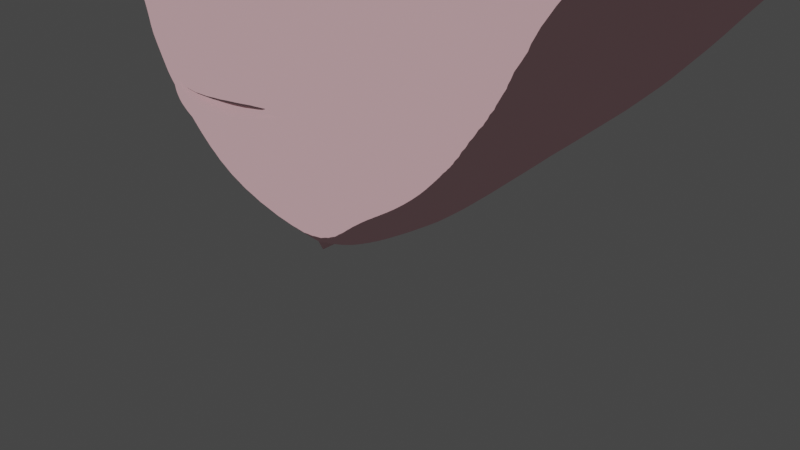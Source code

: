 # Source: charactermodel.blend  (saved by Blender 2.80.47; exported with 4.5.12 LTS)
import bpy
from mathutils import Matrix  # noqa: F401  (used for matrix-valued properties, if any)

bpy.ops.wm.read_factory_settings(use_empty=True)
scene = bpy.context.scene
scene.name = 'Scene'

# ---- collections
col_collection = bpy.data.collections.new('Collection'); scene.collection.children.link(col_collection)

# ---- materials (node trees are filled in below, after node groups)
mat_material_002 = bpy.data.materials.new('Material.002')
mat_material_002.roughness = 0.25
mat_material_003 = bpy.data.materials.new('Material.003')
mat_material_003.roughness = 0.25
mat_material_004 = bpy.data.materials.new('Material.004')
mat_material_004.roughness = 0.25

# ---- material node trees
mat_material_002.use_nodes = True; mat_material_002.node_tree.nodes.clear()
_N = mat_material_002.node_tree.nodes; _L = mat_material_002.node_tree.links
n0 = _N.new('ShaderNodeOutputMaterial'); n0.name = 'Material Output'; n0.location = (300, 300)
n1 = _N.new('ShaderNodeBsdfToon'); n1.name = 'Toon BSDF'; n1.location = (10, 300)
n1.inputs[0].default_value = (1.0, 0.6234, 0.6684, 1.0)
n1.inputs[1].default_value = 0.6083
_L.new(n1.outputs[0], n0.inputs[0])
n0.is_active_output = True
mat_material_003.use_nodes = True; mat_material_003.node_tree.nodes.clear()
_N = mat_material_003.node_tree.nodes; _L = mat_material_003.node_tree.links
n0 = _N.new('ShaderNodeOutputMaterial'); n0.name = 'Material Output'; n0.location = (300, 300)
n1 = _N.new('ShaderNodeBsdfToon'); n1.name = 'Toon BSDF'; n1.location = (10, 300)
n1.inputs[0].default_value = (1.0, 1.0, 1.0, 1.0)
_L.new(n1.outputs[0], n0.inputs[0])
n0.is_active_output = True
mat_material_004.use_nodes = True; mat_material_004.node_tree.nodes.clear()
_N = mat_material_004.node_tree.nodes; _L = mat_material_004.node_tree.links
n0 = _N.new('ShaderNodeOutputMaterial'); n0.name = 'Material Output'; n0.location = (300, 300)
n1 = _N.new('ShaderNodeBsdfToon'); n1.name = 'Toon BSDF'; n1.location = (10, 300)
n1.inputs[1].default_value = 1.0
n2 = _N.new('ShaderNodeAttribute'); n2.name = 'Attribute'; n2.location = (-180, 280)
n2.attribute_name = 'Col'
_L.new(n1.outputs[0], n0.inputs[0])
_L.new(n2.outputs[0], n1.inputs[0])
n0.is_active_output = True

# ---- world
world_world = bpy.data.worlds.new('World'); scene.world = world_world
world_world.use_nodes = True; world_world.node_tree.nodes.clear()
_N = world_world.node_tree.nodes; _L = world_world.node_tree.links
n0 = _N.new('ShaderNodeOutputWorld'); n0.name = 'World Output'; n0.location = (300, 300)
n1 = _N.new('ShaderNodeBackground'); n1.name = 'Background'; n1.location = (10, 300)
n1.inputs[0].default_value = (0.05088, 0.05088, 0.05088, 1.0)
_L.new(n1.outputs[0], n0.inputs[0])
n0.is_active_output = True
world_world.color = (0.05088, 0.05088, 0.05088)
world_world.use_sun_shadow = False
world_world.sun_shadow_jitter_overblur = 0.0

# ---- cameras
cam_camera = bpy.data.cameras.new('Camera')
cam_camera.clip_end = 100.0
cam_camera.ortho_scale = 7.314
cam_camera.dof.focus_distance = 0.0

# ---- lights
light_light = bpy.data.lights.new('Light', 'SUN')
light_light.transmission_factor = 0.0
light_light.cutoff_distance = 30.0
light_light.angle = 0.0
light_light.energy = 1.0
light_light.shadow_buffer_clip_start = 1.001
light_light.shadow_cascade_max_distance = 1000.0

# ---- meshes
me_cube = bpy.data.meshes.new('Cube')
me_cube.from_pydata([(-0.5493, -1.0, 0.196), (0.0, -1.001, 0.009563), (-1.549, -0.9913, 0.7729), (-2.261, -0.8977, 1.689), (-2.618, -0.9187, 2.167), (-3.015, -0.7225, 2.937), (-3.212, -0.6368, 4.983), (-2.924, -0.8995, 4.821), (-2.519, -1.098, 4.753), (-2.098, -1.295, 4.784), (-1.745, -1.3, 4.908), (-1.431, -1.272, 5.204), (-1.216, -1.209, 5.599), (-1.49, -1.373, 5.762), (-2.137, -1.405, 5.979), (-2.938, -1.107, 5.979), (-3.575, -0.5629, 5.845), (-3.644, -0.4186, 5.701), (-3.608, -0.249, 5.458), (-3.513, -0.4013, 5.265), (-0.5854, -2.039, 1.832), (0.0, -2.103, 1.818), (0.0, -2.922, 3.07), (-0.1826, -2.946, 3.281), (-0.1341, -2.896, 3.094), (-0.8859, -1.768, 7.48), (-1.745, -1.55, 6.787), (-0.4187, -1.736, 6.38), (-0.7909, -1.681, 6.249), (0.0, -3.039, 3.339), (0.0, -1.925, 4.693), (0.0, -1.747, 5.571), (0.0, -1.76, 6.424), (-3.741, -0.5403, 4.513), (-3.13, -0.9816, 4.082), (-2.503, -1.224, 4.004), (-1.893, -1.451, 4.128), (-1.335, -1.612, 4.403), (-0.8511, -1.563, 5.035), (-0.7478, -1.427, 5.617), (-1.041, -1.636, 6.084), (-1.936, -1.512, 6.426), (-2.975, -1.125, 6.409), (-3.811, -0.3891, 6.328), (-3.972, -0.1588, 5.817), (-3.976, 0.09467, 5.474), (-3.903, -0.2241, 4.989), (-0.9912, -1.261, 5.625), (-1.261, -1.479, 5.92), (-2.051, -1.518, 6.187), (-3.418, -0.5608, 4.835), (-3.059, -0.9073, 4.575), (-2.966, -1.147, 6.197), (-2.551, -1.155, 4.474), (-3.703, -0.4686, 6.023), (-2.016, -1.401, 4.519), (-3.853, -0.2887, 5.759), (-1.594, -1.403, 4.72), (-3.846, -0.07715, 5.466), (-1.165, -1.353, 5.136), (-3.67, -0.3249, 5.125), (-3.212, -0.3014, 4.983), (-2.924, -0.5641, 4.821), (-2.519, -0.7625, 4.753), (-2.098, -0.9591, 4.784), (-1.745, -0.9644, 4.908), (-1.431, -0.9363, 5.204), (-1.216, -0.8731, 5.599), (-1.49, -1.038, 5.762), (-2.137, -1.069, 5.979), (-2.938, -0.7716, 5.979), (-3.575, -0.2275, 5.845), (-3.644, -0.08318, 5.701), (-3.608, 0.08649, 5.458), (-3.513, -0.06587, 5.265), (-3.32, -0.09941, 4.919), (-2.983, -0.4159, 4.729), (-2.51, -0.6454, 4.649), (-2.017, -0.875, 4.686), (-1.604, -0.875, 4.831), (-1.237, -0.8422, 5.178), (-0.9847, -0.7682, 5.639), (-1.306, -0.9606, 5.83), (-2.062, -0.9977, 6.084), (-3.0, -0.6495, 6.084), (-3.744, -0.01292, 5.927), (-3.826, 0.1559, 5.759), (-3.783, 0.3543, 5.475), (-3.672, 0.1761, 5.249), (0.0, -1.249, 0.2464), (0.0, -1.741, 1.044), (0.0, -2.215, 1.635), (-2.344, -1.514, 3.382), (0.0, -2.417, 1.894), (0.0, -2.43, 2.139), (0.0, -2.496, 2.613), (0.0, -2.732, 2.935), (-0.5748, -1.676, 4.926), (-0.4945, -1.573, 5.613), (-1.045, -1.905, 3.941), (-0.1615, -2.779, 3.481), (0.0, -2.894, 3.528), (0.0, -2.342, 4.188), (-2.1, -1.641, 2.934), (-1.768, -1.726, 2.504), (-1.463, -1.775, 2.207), (-1.089, -1.819, 1.939), (-1.737, -1.658, 3.657), (-1.529, -1.794, 3.158), (-1.224, -1.906, 2.765), (-0.8001, -2.073, 2.35), (-0.5587, -2.159, 1.91), (-0.8201, -2.18, 3.496), (-0.8004, -2.232, 2.989), (-0.3142, -2.661, 3.37), (-0.3605, -2.695, 3.19), (-0.289, -2.676, 3.014), (-0.5599, -2.275, 2.735), (-1.3, -1.82, 2.062), (-0.6573, -2.126, 2.131), (0.0, -2.46, 2.334), (-0.9472, -1.864, 1.85), (-0.5669, -2.116, 1.654), (-1.03, -1.838, 1.733), (0.0, -2.034, 1.428), (-0.6187, -2.035, 1.495), (-1.119, -1.782, 1.565), (-1.486, -1.628, 1.858), (-1.639, -1.638, 1.947), (-1.543, -1.611, 1.782), (-1.814, -1.495, 1.656), (-1.485, -1.652, 1.626), (-1.687, -1.473, 1.459), (-0.6552, -1.699, 1.114), (-1.075, -1.647, 1.231), (-1.184, -1.724, 1.848), (-1.319, -1.559, 1.269), (-1.316, -1.692, 1.583), (-1.253, -1.701, 1.758), (-1.811, -1.576, 2.037), (-1.966, -1.363, 1.609), (-1.82, -1.361, 1.345), (-1.446, -1.387, 1.024), (-1.115, -1.469, 0.8537), (-0.6862, -1.571, 0.729), (0.0, -1.478, 0.5828), (-0.6642, -1.322, 0.3955), (-1.049, -1.0, 0.4801), (-1.068, -1.235, 0.6538), (-1.42, -1.204, 0.8895), (-1.855, -1.185, 1.235), (-1.875, -0.9653, 1.164), (-2.213, -1.201, 1.669), (-2.034, -1.432, 2.182), (-2.783, -1.061, 3.101), (-2.484, -1.21, 2.611), (0.0, -2.215, 1.784), (-0.9789, -1.845, 1.813), (-0.5834, -2.087, 1.802), (-1.744, -1.567, 1.836), (-1.517, -1.619, 1.817), (-1.216, -1.713, 1.807), (-1.911, -1.493, 1.84), (-2.147, -1.314, 1.91), (0.0, -0.494, 0.1057), (0.0, 0.2716, 0.3693), (0.0, 1.514, 0.8732), (0.0, 2.331, 1.409), (0.0, 2.331, 1.409), (0.0, 2.817, 2.053), (0.0, 3.412, 2.981), (0.0, 3.804, 2.72), (0.0, 4.409, 2.916), (0.0, 5.062, 3.389), (0.0, 5.633, 4.255), (0.0, 5.552, 5.333), (0.0, 5.062, 5.888), (0.0, 4.229, 5.904), (0.0, 3.804, 5.431), (0.0, 6.581, 3.161), (0.0, 6.14, 2.556), (0.0, 5.895, 1.772), (0.0, 6.074, 0.3843), (0.0, 6.483, -0.8895), (0.0, 7.234, 3.863), (0.0, 7.903, 4.973), (0.0, 8.295, 6.312), (0.0, 8.377, 7.75), (0.0, 8.001, 9.35), (0.0, 7.283, 10.38), (0.0, 6.189, 11.21), (0.0, 4.915, 11.7), (0.0, 3.51, 11.93), (0.0, 1.926, 11.78), (0.0, 0.4565, 11.28), (0.0, -0.605, 10.57), (0.0, -1.587, 9.177), (0.0, -1.948, 7.735), (0.0, -2.6, 2.807), (-0.3114, -1.779, 4.822), (-0.2819, -1.669, 5.603), (-0.4908, -2.482, 3.396), (-0.5021, -2.505, 3.127), (-0.1092, -2.302, 4.16), (-0.36, -2.505, 2.95), (-2.837, -1.145, 7.069), (-2.428, -1.233, 8.087), (-2.933, -0.3115, 8.596), (-3.499, -0.4909, 7.193), (-0.1703, -2.671, 3.646), (0.0, -2.75, 3.702), (-0.1343, -2.497, 3.876), (0.0, -2.555, 3.914), (-0.5493, -0.006541, 0.4001), (0.0, -0.007656, 0.2137), (-1.549, 0.002159, 0.9771), (-2.529, 0.06823, 1.751), (-2.881, 0.1502, 2.188), (-3.35, 0.2782, 2.946), (-3.767, 0.4026, 4.118), (-3.923, 0.4659, 6.648), (-4.061, 0.6648, 5.986), (-4.051, 0.6814, 5.476), (-3.886, 0.5566, 4.874), (-1.049, -0.006548, 0.6843), (-2.039, 0.02816, 1.368), (-3.356, 0.682, 8.8), (-3.684, 0.4803, 7.676), (-0.5677, 1.041, 0.7931), (0.0, 1.04, 0.6628), (-1.582, 1.047, 1.3), (-2.491, 1.096, 1.972), (-2.913, 1.175, 2.45), (-3.379, 1.284, 3.143), (-3.656, 1.38, 3.948), (-3.852, 1.405, 7.351), (-4.04, 1.464, 6.346), (-4.001, 1.489, 5.49), (-3.893, 1.455, 4.741), (-1.099, 1.041, 1.036), (-2.052, 1.066, 1.638), (-3.356, 1.372, 9.095), (-3.617, 1.368, 8.268), (-0.5493, 1.953, 1.271), (0.0, 1.952, 1.085), (-1.549, 1.962, 1.848), (-2.529, 2.028, 2.622), (-3.136, 2.164, 3.323), (-1.049, 1.953, 1.555), (-2.039, 1.988, 2.239), (-0.5493, 2.47, 1.639), (0.0, 2.469, 1.452), (-1.549, 2.479, 2.215), (-2.529, 2.545, 2.99), (-3.136, 2.681, 3.69), (-1.049, 2.47, 1.923), (-2.039, 2.505, 2.607)], [(1, 164), (164, 165), (165, 166), (166, 167), (167, 168), (168, 169), (169, 170), (170, 171), (171, 172), (172, 173), (173, 174), (174, 175), (175, 176), (176, 177), (177, 178), (179, 180), (180, 181), (181, 182), (182, 183), (184, 179), (185, 184), (186, 185), (187, 186), (188, 187), (189, 188), (190, 189), (191, 190), (192, 191), (193, 192), (194, 193), (195, 194), (196, 195), (197, 196)], [(48, 47, 39, 40), (49, 48, 40, 41), (51, 50, 33, 34), (52, 49, 41, 42), (53, 51, 34, 35), (54, 52, 42, 43), (55, 53, 35, 36), (56, 54, 43, 44), (57, 55, 36, 37), (58, 56, 44, 45), (59, 57, 37, 38), (60, 58, 45, 46), (47, 59, 38, 39), (50, 60, 46, 33), (6, 19, 60, 50), (12, 11, 59, 47), (19, 18, 58, 60), (11, 10, 57, 59), (18, 17, 56, 58), (10, 9, 55, 57), (17, 16, 54, 56), (9, 8, 53, 55), (16, 15, 52, 54), (8, 7, 51, 53), (15, 14, 49, 52), (7, 6, 50, 51), (14, 13, 48, 49), (13, 12, 47, 48), (12, 13, 68, 67), (13, 14, 69, 68), (6, 7, 62, 61), (14, 15, 70, 69), (7, 8, 63, 62), (15, 16, 71, 70), (8, 9, 64, 63), (16, 17, 72, 71), (9, 10, 65, 64), (17, 18, 73, 72), (10, 11, 66, 65), (18, 19, 74, 73), (11, 12, 67, 66), (19, 6, 61, 74), (64, 65, 79, 78), (72, 73, 87, 86), (65, 66, 80, 79), (73, 74, 88, 87), (66, 67, 81, 80), (74, 61, 75, 88), (67, 68, 82, 81), (68, 69, 83, 82), (61, 62, 76, 75), (69, 70, 84, 83), (62, 63, 77, 76), (70, 71, 85, 84), (63, 64, 78, 77), (71, 72, 86, 85), (97, 98, 39, 38), (199, 200, 98, 97), (29, 101, 100, 23), (24, 22, 29, 23), (102, 30, 199, 203), (27, 200, 31, 32), (199, 97, 99, 203), (36, 35, 92, 107), (103, 108, 107, 92), (103, 104, 109, 108), (105, 110, 109, 104), (118, 119, 110, 105), (37, 99, 97, 38), (37, 36, 107, 99), (113, 112, 108, 109), (202, 201, 112, 113), (23, 100, 114, 115), (24, 23, 115, 116), (24, 116, 96, 22), (202, 204, 116, 115), (198, 96, 116, 204), (110, 117, 113, 109), (106, 111, 119, 118), (93, 94, 119, 111), (95, 117, 110, 120), (110, 119, 94, 120), (20, 21, 93, 111), (121, 20, 111, 106), (158, 157, 123, 122), (158, 122, 91, 156), (122, 123, 126, 125), (91, 122, 125, 124), (106, 118, 128, 127), (160, 159, 130, 129), (129, 130, 132, 131), (137, 136, 134, 126), (133, 125, 126, 134), (90, 124, 125, 133), (138, 129, 131, 137), (121, 106, 127, 135), (123, 138, 137, 126), (131, 132, 136, 137), (157, 121, 135, 161), (160, 161, 135, 127), (139, 128, 118, 105), (159, 128, 139, 162), (132, 130, 140, 141), (136, 132, 141, 142), (134, 136, 142, 143), (133, 134, 143, 144), (145, 90, 133, 144), (146, 89, 145, 144), (1, 89, 146, 0), (148, 147, 0, 146), (143, 148, 146, 144), (149, 2, 147, 148), (142, 149, 148, 143), (150, 149, 142, 141), (151, 2, 149, 150), (152, 150, 141, 140), (3, 151, 150, 152), (104, 153, 139, 105), (104, 103, 155, 153), (103, 92, 154, 155), (34, 154, 92, 35), (130, 159, 162, 140), (129, 138, 161, 160), (123, 157, 161, 138), (127, 128, 159, 160), (20, 158, 156, 21), (20, 121, 157, 158), (34, 33, 5, 154), (152, 140, 162, 163), (163, 162, 139, 153), (4, 3, 152, 163), (4, 163, 153, 155), (155, 154, 5, 4), (95, 198, 204, 117), (113, 117, 204, 202), (115, 114, 201, 202), (98, 200, 27, 28), (197, 25, 27, 32), (98, 28, 40, 39), (203, 99, 112, 211), (26, 28, 27, 25), (41, 40, 28, 26), (205, 42, 41, 26), (25, 206, 205, 26), (212, 102, 203, 211), (200, 199, 30, 31), (208, 205, 206, 207), (43, 42, 205, 208), (209, 201, 114, 100), (101, 210, 209, 100), (112, 201, 209, 211), (210, 212, 211, 209), (108, 112, 99, 107), (44, 43, 220, 221), (147, 2, 215, 224), (45, 44, 221, 222), (1, 0, 213, 214), (151, 3, 216, 225), (46, 45, 222, 223), (0, 147, 224, 213), (33, 46, 223, 219), (208, 207, 226, 227), (2, 151, 225, 215), (43, 208, 227, 220), (3, 4, 217, 216), (5, 33, 219, 218), (4, 5, 218, 217), (224, 215, 230, 239), (213, 224, 239, 228), (225, 216, 231, 240), (215, 225, 240, 230), (218, 219, 234, 233), (216, 217, 232, 231), (217, 218, 233, 232), (221, 220, 235, 236), (227, 226, 241, 242), (222, 221, 236, 237), (220, 227, 242, 235), (223, 222, 237, 238), (219, 223, 238, 234), (214, 213, 228, 229), (228, 239, 248, 243), (240, 231, 246, 249), (230, 240, 249, 245), (231, 232, 247, 246), (229, 228, 243, 244), (239, 230, 245, 248), (249, 246, 253, 256), (245, 249, 256, 252), (246, 247, 254, 253), (244, 243, 250, 251), (248, 245, 252, 255), (243, 248, 255, 250)])
me_cube.polygons.foreach_set('use_smooth', [True] * 193)
_uv = me_cube.uv_layers.new(name='UVMap')
_uv.uv.foreach_set('vector', [0.0, 0.0, 0.0, 0.0, 0.0, 0.0, 0.0, 0.0, 0.0, 0.0, 0.0, 0.0, 0.0, 0.0, 0.0, 0.0, 0.0, 0.0, 0.0, 0.0, 0.0, 0.0, 0.0, 0.0, 0.0, 0.0, 0.0, 0.0, 0.0, 0.0, 0.0, 0.0, 0.0, 0.0, 0.0, 0.0, 0.0, 0.0, 0.0, 0.0, 0.0, 0.0, 0.0, 0.0, 0.0, 0.0, 0.0, 0.0, 0.0, 0.0, 0.0, 0.0, 0.0, 0.0, 0.0, 0.0, 0.0, 0.0, 0.0, 0.0, 0.0, 0.0, 0.0, 0.0, 0.0, 0.0, 0.0, 0.0, 0.0, 0.0, 0.0, 0.0, 0.0, 0.0, 0.0, 0.0, 0.0, 0.0, 0.0, 0.0, 0.0, 0.0, 0.0, 0.0, 0.0, 0.0, 0.0, 0.0, 0.0, 0.0, 0.0, 0.0, 0.0, 0.0, 0.0, 0.0, 0.0, 0.0, 0.0, 0.0, 0.0, 0.0, 0.0, 0.0, 0.0, 0.0, 0.0, 0.0, 0.0, 0.0, 0.0, 0.0, 0.0, 0.0, 0.0, 0.0, 0.0, 0.0, 0.0, 0.0, 0.0, 0.0, 0.0, 0.0, 0.0, 0.0, 0.0, 0.0, 0.0, 0.0, 0.0, 0.0, 0.0, 0.0, 0.0, 0.0, 0.0, 0.0, 0.0, 0.0, 0.0, 0.0, 0.0, 0.0, 0.0, 0.0, 0.0, 0.0, 0.0, 0.0, 0.0, 0.0, 0.0, 0.0, 0.0, 0.0, 0.0, 0.0, 0.0, 0.0, 0.0, 0.0, 0.0, 0.0, 0.0, 0.0, 0.0, 0.0, 0.0, 0.0, 0.0, 0.0, 0.0, 0.0, 0.0, 0.0, 0.0, 0.0, 0.0, 0.0, 0.0, 0.0, 0.0, 0.0, 0.0, 0.0, 0.0, 0.0, 0.0, 0.0, 0.0, 0.0, 0.0, 0.0, 0.0, 0.0, 0.0, 0.0, 0.0, 0.0, 0.0, 0.0, 0.0, 0.0, 0.0, 0.0, 0.0, 0.0, 0.0, 0.0, 0.0, 0.0, 0.0, 0.0, 0.0, 0.0, 0.0, 0.0, 0.0, 0.0, 0.0, 0.0, 0.0, 0.0, 0.0, 0.0, 0.0, 0.0, 0.0, 0.0, 0.0, 0.0, 0.0, 0.0, 0.0, 0.0, 0.0, 0.0, 0.0, 0.0, 0.0, 0.0, 0.0, 0.0, 0.0, 0.0, 0.0, 0.0, 0.0, 0.0, 0.0, 0.0, 0.0, 0.0, 0.0, 0.0, 0.0, 0.0, 0.0, 0.0, 0.0, 0.0, 0.0, 0.0, 0.0, 0.0, 0.0, 0.0, 0.0, 0.0, 0.0, 0.0, 0.0, 0.0, 0.0, 0.0, 0.0, 0.0, 0.0, 0.0, 0.0, 0.0, 0.0, 0.0, 0.0, 0.0, 0.0, 0.0, 0.0, 0.0, 0.0, 0.0, 0.0, 0.0, 0.0, 0.0, 0.0, 0.0, 0.0, 0.0, 0.0, 0.0, 0.0, 0.0, 0.0, 0.0, 0.0, 0.0, 0.0, 0.0, 0.0, 0.0, 0.0, 0.0, 0.0, 0.0, 0.0, 0.0, 0.0, 0.0, 0.0, 0.0, 0.0, 0.0, 0.0, 0.0, 0.0, 0.0, 0.0, 0.0, 0.0, 0.0, 0.0, 0.0, 0.0, 0.0, 0.0, 0.0, 0.0, 0.0, 0.0, 0.0, 0.0, 0.0, 0.0, 0.0, 0.0, 0.0, 0.0, 0.0, 0.0, 0.0, 0.0, 0.0, 0.0, 0.0, 0.0, 0.0, 0.0, 0.0, 0.0, 0.0, 0.0, 0.0, 0.0, 0.0, 0.0, 0.0, 0.0, 0.0, 0.0, 0.0, 0.0, 0.0, 0.0, 0.0, 0.0, 0.0, 0.0, 0.0, 0.0, 0.0, 0.0, 0.0, 0.0, 0.0, 0.0, 0.0, 0.0, 0.0, 0.0, 0.0, 0.0, 0.0, 0.0, 0.0, 0.0, 0.0, 0.0, 0.0, 0.0, 0.0, 0.0, 0.0, 0.0, 0.0, 0.0, 0.0, 0.0, 0.0, 0.0, 0.0, 0.0, 0.0, 0.0, 0.0, 0.0, 0.0, 0.0, 0.0, 0.0, 0.0, 0.0, 0.0, 0.0, 0.0, 0.0, 0.0, 0.0, 0.0, 0.0, 0.0, 0.0, 0.0, 0.0, 0.0, 0.0, 0.0, 0.0, 0.0, 0.0, 0.0, 0.0, 0.0, 0.0, 0.0, 0.0, 0.0, 0.0, 0.0, 0.0, 0.0, 0.0, 0.0, 0.0, 0.0, 0.0, 0.0, 0.0, 0.0, 0.0, 0.0, 0.0, 0.0, 0.0, 0.0, 0.0, 0.0, 0.0, 0.0, 0.0, 0.0, 0.0, 0.0, 0.0, 0.0, 0.0, 0.0, 0.0, 0.0, 0.0, 0.0, 0.0, 0.0, 0.0, 0.0, 0.0, 0.0, 0.0, 0.0, 0.0, 0.0, 0.0, 0.0, 0.0, 0.0, 0.0, 0.0, 0.0, 0.0, 0.0, 0.0, 0.0, 0.0, 0.0, 0.0, 0.0, 0.0, 0.0, 0.0, 0.0, 0.0, 0.0, 0.0, 0.0, 0.0, 0.0, 0.0, 0.0, 0.0, 0.0, 0.0, 0.0, 0.0, 0.0, 0.0, 0.0, 0.0, 0.0, 0.0, 0.0, 0.0, 0.0, 0.0, 0.0, 0.0, 0.0, 0.0, 0.0, 0.0, 0.0, 0.0, 0.0, 0.0, 0.0, 0.0, 0.0, 0.0, 0.0, 0.0, 0.0, 0.0, 0.0, 0.0, 0.0, 0.0, 0.0, 0.0, 0.0, 0.0, 0.0, 0.0, 0.0, 0.0, 0.0, 0.0, 0.0, 0.0, 0.0, 0.0, 0.0, 0.0, 0.0, 0.0, 0.0, 0.0, 0.0, 0.0, 0.0, 0.0, 0.0, 0.0, 0.0, 0.0, 0.0, 0.0, 0.0, 0.0, 0.0, 0.0, 0.0, 0.0, 0.0, 0.0, 0.0, 0.0, 0.0, 0.0, 0.0, 0.0, 0.0, 0.0, 0.0, 0.0, 0.0, 0.0, 0.0, 0.0, 0.0, 0.0, 0.0, 0.0, 0.0, 0.0, 0.0, 0.0, 0.0, 0.0, 0.0, 0.0, 0.0, 0.0, 0.0, 0.0, 0.0, 0.0, 0.0, 0.0, 0.0, 0.0, 0.0, 0.0, 0.0, 0.0, 0.0, 0.0, 0.0, 0.0, 0.0, 0.0, 0.0, 0.0, 0.0, 0.0, 0.0, 0.0, 0.0, 0.0, 0.0, 0.0, 0.0, 0.0, 0.0, 0.0, 0.0, 0.0, 0.0, 0.0, 0.0, 0.0, 0.0, 0.0, 0.0, 0.0, 0.0, 0.0, 0.0, 0.0, 0.0, 0.0, 0.0, 0.0, 0.0, 0.0, 0.0, 0.0, 0.0, 0.0, 0.0, 0.0, 0.0, 0.0, 0.0, 0.0, 0.0, 0.0, 0.0, 0.0, 0.0, 0.0, 0.0, 0.0, 0.0, 0.0, 0.0, 0.0, 0.0, 0.0, 0.0, 0.0, 0.0, 0.0, 0.0, 0.0, 0.0, 0.0, 0.0, 0.0, 0.0, 0.0, 0.0, 0.0, 0.0, 0.0, 0.0, 0.0, 0.0, 0.0, 0.0, 0.0, 0.0, 0.0, 0.0, 0.0, 0.0, 0.0, 0.0, 0.0, 0.0, 0.0, 0.0, 0.0, 0.0, 0.0, 0.0, 0.0, 0.0, 0.0, 0.0, 0.0, 0.0, 0.0, 0.0, 0.0, 0.0, 0.0, 0.0, 0.0, 0.0, 0.0, 0.0, 0.0, 0.0, 0.0, 0.0, 0.0, 0.0, 0.0, 0.0, 0.0, 0.0, 0.0, 0.0, 0.0, 0.0, 0.0, 0.0, 0.0, 0.0, 0.0, 0.0, 0.0, 0.0, 0.0, 0.0, 0.0, 0.0, 0.0, 0.0, 0.0, 0.0, 0.0, 0.0, 0.0, 0.0, 0.0, 0.0, 0.0, 0.0, 0.0, 0.0, 0.0, 0.0, 0.0, 0.0, 0.0, 0.0, 0.0, 0.0, 0.0, 0.0, 0.0, 0.0, 0.0, 0.0, 0.0, 0.0, 0.0, 0.0, 0.0, 0.0, 0.0, 0.0, 0.0, 0.0, 0.0, 0.0, 0.0, 0.0, 0.0, 0.0, 0.0, 0.0, 0.0, 0.0, 0.0, 0.0, 0.0, 0.0, 0.0, 0.0, 0.0, 0.0, 0.0, 0.0, 0.0, 0.0, 0.0, 0.0, 0.0, 0.0, 0.0, 0.0, 0.0, 0.0, 0.0, 0.0, 0.0, 0.0, 0.0, 0.0, 0.0, 0.0, 0.0, 0.0, 0.0, 0.0, 0.0, 0.0, 0.0, 0.0, 0.0, 0.0, 0.0, 0.0, 0.0, 0.0, 0.0, 0.0, 0.0, 0.0, 0.0, 0.0, 0.0, 0.0, 0.0, 0.0, 0.0, 0.0, 0.0, 0.0, 0.0, 0.0, 0.0, 0.0, 0.0, 0.0, 0.0, 0.0, 0.0, 0.0, 0.0, 0.0, 0.0, 0.0, 0.0, 0.0, 0.0, 0.0, 0.0, 0.0, 0.0, 0.0, 0.0, 0.0, 0.0, 0.0, 0.0, 0.0, 0.0, 0.0, 0.0, 0.0, 0.0, 0.0, 0.0, 0.0, 0.0, 0.0, 0.0, 0.0, 0.0, 0.0, 0.0, 0.0, 0.0, 0.0, 0.0, 0.0, 0.0, 0.0, 0.0, 0.0, 0.0, 0.0, 0.0, 0.0, 0.0, 0.0, 0.0, 0.0, 0.0, 0.0, 0.0, 0.0, 0.0, 0.0, 0.0, 0.0, 0.0, 0.0, 0.0, 0.0, 0.0, 0.0, 0.0, 0.0, 0.0, 0.0, 0.0, 0.0, 0.0, 0.0, 0.0, 0.0, 0.0, 0.0, 0.0, 0.0, 0.0, 0.0, 0.0, 0.0, 0.0, 0.0, 0.0, 0.0, 0.0, 0.0, 0.0, 0.0, 0.0, 0.0, 0.0, 0.0, 0.0, 0.0, 0.0, 0.0, 0.0, 0.0, 0.0, 0.0, 0.0, 0.0, 0.0, 0.0, 0.0, 0.0, 0.0, 0.0, 0.0, 0.0, 0.0, 0.0, 0.0, 0.0, 0.0, 0.0, 0.0, 0.0, 0.0, 0.0, 0.0, 0.0, 0.0, 0.0, 0.0, 0.0, 0.0, 0.0, 0.0, 0.0, 0.0, 0.0, 0.0, 0.0, 0.0, 0.0, 0.0, 0.0, 0.0, 0.0, 0.0, 0.0, 0.0, 0.0, 0.0, 0.0, 0.0, 0.0, 0.0, 0.0, 0.0, 0.0, 0.0, 0.0, 0.0, 0.0, 0.0, 0.0, 0.0, 0.0, 0.0, 0.0, 0.0, 0.0, 0.0, 0.0, 0.0, 0.0, 0.0, 0.0, 0.0, 0.0, 0.0, 0.0, 0.0, 0.0, 0.0, 0.0, 0.0, 0.0, 0.0, 0.0, 0.0, 0.0, 0.0, 0.0, 0.0, 0.0, 0.0, 0.0, 0.0, 0.0, 0.0, 0.0, 0.0, 0.0, 0.0, 0.0, 0.0, 0.0, 0.0, 0.0, 0.0, 0.0, 0.0, 0.0, 0.0, 0.0, 0.0, 0.0, 0.0, 0.0, 0.0, 0.0, 0.0, 0.0, 0.0, 0.0, 0.0, 0.0, 0.0, 0.0, 0.0, 0.0, 0.0, 0.0, 0.0, 0.0, 0.0, 0.0, 0.0, 0.0, 0.0, 0.0, 0.0, 0.0, 0.0, 0.0, 0.0, 0.0, 0.0, 0.0, 0.0, 0.0, 0.0, 0.0, 0.0, 0.0, 0.0, 0.0, 0.0, 0.0, 0.0, 0.0, 0.0, 0.0, 0.0, 0.0, 0.0, 0.0, 0.0, 0.0, 0.0, 0.0, 0.0, 0.0, 0.0, 0.0, 0.0, 0.0, 0.0, 0.0, 0.0, 0.0, 0.0, 0.0, 0.0, 0.0, 0.0, 0.0, 0.0, 0.0, 0.0, 0.0, 0.0, 0.0, 0.0, 0.0, 0.0, 0.0, 0.0, 0.0, 0.0, 0.0, 0.0, 0.0, 0.0, 0.0, 0.0, 0.0, 0.0, 0.0, 0.0, 0.0, 0.0, 0.0, 0.0, 0.0, 0.0, 0.0, 0.0, 0.0, 0.0, 0.0, 0.0, 0.0, 0.0, 0.0, 0.0, 0.0, 0.0, 0.0, 0.0, 0.0, 0.0, 0.0, 0.0, 0.0, 0.0, 0.0, 0.0, 0.0, 0.0, 0.0, 0.0, 0.0, 0.0, 0.0, 0.0, 0.0, 0.0, 0.0, 0.0, 0.0, 0.0, 0.0, 0.0, 0.0, 0.0, 0.0, 0.0, 0.0, 0.0, 0.0, 0.0, 0.0, 0.0, 0.0, 0.0, 0.0, 0.0, 0.0, 0.0, 0.0, 0.0, 0.0, 0.0, 0.0, 0.0, 0.0, 0.0, 0.0, 0.0, 0.0, 0.0, 0.0, 0.0, 0.0, 0.0, 0.0, 0.0, 0.0, 0.0, 0.0, 0.0, 0.0, 0.0, 0.0, 0.0, 0.0, 0.0, 0.0, 0.0, 0.0, 0.0, 0.0, 0.0, 0.0, 0.0, 0.0, 0.0, 0.0, 0.0, 0.0, 0.0, 0.0, 0.0, 0.0, 0.0, 0.0, 0.0, 0.0, 0.0, 0.0, 0.0, 0.0, 0.0, 0.0, 0.0, 0.0, 0.0, 0.0, 0.0, 0.0, 0.0, 0.0, 0.0, 0.0, 0.0, 0.0, 0.0, 0.0, 0.0, 0.0, 0.0, 0.0, 0.0, 0.0, 0.0, 0.0, 0.0, 0.0, 0.0, 0.0, 0.0, 0.0, 0.0, 0.0, 0.0, 0.0, 0.0, 0.0, 0.0, 0.0, 0.0, 0.0, 0.0, 0.0, 0.0, 0.0, 0.0, 0.0, 0.0, 0.0, 0.0, 0.0, 0.0, 0.0, 0.0, 0.0, 0.0, 0.0, 0.0, 0.0, 0.0, 0.0, 0.0, 0.0, 0.0, 0.0, 0.0, 0.0, 0.0, 0.0, 0.0, 0.0, 0.0, 0.0, 0.0, 0.0, 0.0, 0.0, 0.0, 0.0, 0.0, 0.0, 0.0, 0.0, 0.0, 0.0, 0.0, 0.0, 0.0, 0.0, 0.0, 0.0, 0.0, 0.0, 0.0, 0.0, 0.0, 0.0, 0.0, 0.0, 0.0, 0.0, 0.0, 0.0, 0.0, 0.0, 0.0, 0.0, 0.0, 0.0, 0.0, 0.0, 0.0, 0.0, 0.0, 0.0, 0.0, 0.0, 0.0, 0.0, 0.0, 0.0, 0.0, 0.0, 0.0, 0.0, 0.0, 0.0, 0.0, 0.0, 0.0, 0.0, 0.0, 0.0, 0.0, 0.0, 0.0, 0.0, 0.0, 0.0, 0.0, 0.0, 0.0, 0.0, 0.0, 0.0, 0.0, 0.0, 0.0, 0.0, 0.0, 0.0, 0.0, 0.0, 0.0, 0.0, 0.0, 0.0, 0.0, 0.0, 0.0, 0.0, 0.0, 0.0, 0.0, 0.0, 0.0, 0.0, 0.0, 0.0, 0.0, 0.0, 0.0, 0.0, 0.0, 0.0, 0.0, 0.0, 0.0, 0.0, 0.0, 0.0, 0.0, 0.0, 0.0, 0.0, 0.0, 0.0, 0.0, 0.0, 0.0, 0.0, 0.0, 0.0, 0.0, 0.0, 0.0, 0.0, 0.0, 0.0, 0.0, 0.0, 0.0, 0.0, 0.0, 0.0, 0.0, 0.0, 0.0, 0.0, 0.0, 0.0, 0.0, 0.0, 0.0, 0.0, 0.0, 0.0, 0.0, 0.0, 0.0, 0.0, 0.0, 0.0, 0.0, 0.0, 0.0, 0.0, 0.0, 0.0, 0.0, 0.0, 0.0, 0.0, 0.0, 0.0, 0.0])
me_cube.materials.append(mat_material_002)
me_cube.use_remesh_preserve_volume = False
me_cube.use_remesh_preserve_attributes = False
me_cube.use_mirror_vertex_groups = False
me_cube.update()
me_cube_002 = bpy.data.meshes.new('Cube.002')
me_cube_002.from_pydata([(-3.32, -0.3364, 4.919), (-2.971, -0.6334, 4.729), (-2.51, -0.8824, 4.649), (-2.003, -1.056, 4.695), (-1.604, -1.098, 4.835), (-1.238, -1.066, 5.178), (-0.9829, -1.068, 5.612), (-1.321, -1.013, 5.724), (-2.057, -1.019, 6.076), (-3.0, -0.7101, 6.084), (-3.744, -0.07352, 5.927), (-3.826, -0.08114, 5.759), (-3.824, 0.05279, 5.482), (-3.672, -0.06089, 5.249), (-1.606, -1.126, 5.328), (-2.186, -1.055, 5.43), (-2.929, -0.8008, 5.479), (-3.455, -0.2795, 5.438)], [], [(5, 6, 7, 14), (15, 14, 7, 8), (16, 15, 8, 9), (17, 16, 9, 10), (10, 11, 12, 17), (12, 13, 0, 17), (0, 1, 16, 17), (1, 2, 15, 16), (2, 3, 14, 15), (3, 4, 5, 14)])
me_cube_002.polygons.foreach_set('use_smooth', [True] * 10)
me_cube_002.polygons.foreach_set('material_index', [1, 1, 1, 1, 1, 1, 1, 1, 1, 1])
_uv = me_cube_002.uv_layers.new(name='UVMap')
_uv.uv.foreach_set('vector', [0.0, 0.0, 0.0, 0.0, 0.0, 0.0, 0.0, 0.0, 0.0, 0.0, 0.0, 0.0, 0.0, 0.0, 0.0, 0.0, 0.0, 0.0, 0.0, 0.0, 0.0, 0.0, 0.0, 0.0, 0.0, 0.0, 0.0, 0.0, 0.0, 0.0, 0.0, 0.0, 0.0, 0.0, 0.0, 0.0, 0.0, 0.0, 0.0, 0.0, 0.0, 0.0, 0.0, 0.0, 0.0, 0.0, 0.0, 0.0, 0.0, 0.0, 0.0, 0.0, 0.0, 0.0, 0.0, 0.0, 0.0, 0.0, 0.0, 0.0, 0.0, 0.0, 0.0, 0.0, 0.0, 0.0, 0.0, 0.0, 0.0, 0.0, 0.0, 0.0, 0.0, 0.0, 0.0, 0.0, 0.0, 0.0, 0.0, 0.0])
me_cube_002.materials.append(mat_material_002)
me_cube_002.materials.append(mat_material_003)
me_cube_002.use_remesh_preserve_volume = False
me_cube_002.use_remesh_preserve_attributes = False
me_cube_002.use_mirror_vertex_groups = False
me_cube_002.update()
me_circle = bpy.data.meshes.new('Circle')
me_circle.from_pydata([(-2.715, -0.87, 5.323), (-2.69, -0.8781, 5.214), (-2.645, -0.8906, 5.113), (-2.581, -0.907, 5.022), (-2.501, -0.9269, 4.946), (-2.409, -0.9492, 4.888), (-2.307, -0.9733, 4.849), (-2.199, -0.9982, 4.832), (-2.09, -1.023, 4.836), (-1.984, -1.047, 4.862), (-1.885, -1.068, 4.909), (-1.796, -1.087, 4.975), (-1.722, -1.102, 5.057), (-1.664, -1.113, 5.152), (-1.626, -1.119, 5.257), (-1.608, -1.121, 5.367), (-1.612, -1.118, 5.479), (-1.637, -1.11, 5.588), (-1.682, -1.097, 5.689), (-1.746, -1.081, 5.78), (-1.826, -1.061, 5.856), (-1.918, -1.038, 5.914), (-2.02, -1.014, 5.953), (-2.128, -0.9895, 5.97), (-2.237, -0.9647, 5.966), (-2.343, -0.9411, 5.94), (-2.442, -0.9196, 5.893), (-2.531, -0.9008, 5.828), (-2.605, -0.8857, 5.745), (-2.663, -0.8747, 5.65), (-2.701, -0.8683, 5.545), (-2.719, -0.8667, 5.435), (-2.664, -0.8842, 5.33), (-2.641, -0.8915, 5.232), (-2.6, -0.9028, 5.139), (-2.542, -0.9178, 5.057), (-2.47, -0.9358, 4.988), (-2.386, -0.9561, 4.935), (-2.293, -0.9779, 4.9), (-2.196, -1.001, 4.884), (-2.097, -1.023, 4.888), (-2.0, -1.044, 4.912), (-1.91, -1.064, 4.955), (-1.83, -1.081, 5.014), (-1.763, -1.095, 5.089), (-1.71, -1.105, 5.175), (-1.676, -1.11, 5.27), (-1.66, -1.112, 5.371), (-1.663, -1.109, 5.472), (-1.686, -1.102, 5.571), (-1.727, -1.09, 5.663), (-1.784, -1.075, 5.745), (-1.857, -1.057, 5.814), (-1.941, -1.037, 5.867), (-2.034, -1.015, 5.902), (-2.131, -0.9926, 5.918), (-2.23, -0.9701, 5.914), (-2.326, -0.9487, 5.89), (-2.417, -0.9291, 5.848), (-2.497, -0.9121, 5.788), (-2.564, -0.8984, 5.714), (-2.617, -0.8884, 5.627), (-2.651, -0.8826, 5.532), (-2.667, -0.8812, 5.432), (-2.518, -0.9369, 5.351), (-2.502, -0.9421, 5.281), (-2.473, -0.9501, 5.216), (-2.432, -0.9607, 5.158), (-2.381, -0.9735, 5.109), (-2.321, -0.9878, 5.072), (-2.255, -1.003, 5.047), (-2.186, -1.019, 5.035), (-2.116, -1.035, 5.038), (-2.048, -1.05, 5.055), (-1.984, -1.064, 5.085), (-1.927, -1.076, 5.127), (-1.88, -1.086, 5.18), (-1.843, -1.093, 5.241), (-1.818, -1.097, 5.309), (-1.807, -1.098, 5.379), (-1.809, -1.096, 5.451), (-1.825, -1.091, 5.521), (-1.854, -1.083, 5.586), (-1.895, -1.072, 5.644), (-1.946, -1.06, 5.693), (-2.006, -1.045, 5.731), (-2.072, -1.03, 5.756), (-2.141, -1.014, 5.767), (-2.211, -0.9978, 5.764), (-2.279, -0.9826, 5.747), (-2.343, -0.9688, 5.717), (-2.399, -0.9567, 5.675), (-2.447, -0.947, 5.622), (-2.484, -0.94, 5.561), (-2.509, -0.9358, 5.494), (-2.52, -0.9348, 5.423), (-2.471, -0.9475, 5.358), (-2.457, -0.952, 5.297), (-2.432, -0.9589, 5.24), (-2.396, -0.9681, 5.19), (-2.352, -0.9792, 5.148), (-2.3, -0.9916, 5.115), (-2.243, -1.005, 5.094), (-2.183, -1.019, 5.084), (-2.123, -1.033, 5.086), (-2.063, -1.046, 5.101), (-2.008, -1.058, 5.127), (-1.959, -1.068, 5.164), (-1.917, -1.077, 5.209), (-1.885, -1.083, 5.262), (-1.864, -1.086, 5.321), (-1.854, -1.087, 5.382), (-1.856, -1.085, 5.445), (-1.87, -1.081, 5.505), (-1.895, -1.074, 5.562), (-1.931, -1.065, 5.612), (-1.975, -1.054, 5.654), (-2.027, -1.041, 5.687), (-2.084, -1.028, 5.709), (-2.144, -1.014, 5.718), (-2.204, -1.0, 5.716), (-2.264, -0.9871, 5.701), (-2.319, -0.9751, 5.675), (-2.368, -0.9647, 5.639), (-2.41, -0.9562, 5.593), (-2.442, -0.9501, 5.54), (-2.463, -0.9465, 5.481), (-2.473, -0.9457, 5.42), (-2.339, -0.9828, 5.376), (-2.331, -0.9854, 5.342), (-2.317, -0.9893, 5.309), (-2.297, -0.9946, 5.28), (-2.271, -1.001, 5.256), (-2.242, -1.008, 5.238), (-2.209, -1.016, 5.225), (-2.175, -1.024, 5.22), (-2.14, -1.032, 5.221), (-2.106, -1.039, 5.229), (-2.075, -1.046, 5.244), (-2.046, -1.052, 5.265), (-2.023, -1.057, 5.291), (-2.004, -1.06, 5.322), (-1.992, -1.062, 5.355), (-1.987, -1.063, 5.39), (-1.988, -1.062, 5.426), (-1.996, -1.059, 5.461), (-2.01, -1.055, 5.493), (-2.03, -1.05, 5.522), (-2.056, -1.044, 5.546), (-2.085, -1.036, 5.565), (-2.118, -1.029, 5.577), (-2.152, -1.021, 5.583), (-2.187, -1.013, 5.581), (-2.221, -1.005, 5.573), (-2.252, -0.9986, 5.558), (-2.281, -0.9926, 5.537), (-2.304, -0.9878, 5.511), (-2.323, -0.9843, 5.48), (-2.335, -0.9822, 5.447), (-2.34, -0.9817, 5.412)], [], [(4, 36, 35, 3), (31, 63, 62, 30), (18, 50, 49, 17), (5, 37, 36, 4), (0, 32, 63, 31), (19, 51, 50, 18), (6, 38, 37, 5), (20, 52, 51, 19), (7, 39, 38, 6), (21, 53, 52, 20), (8, 40, 39, 7), (22, 54, 53, 21), (9, 41, 40, 8), (23, 55, 54, 22), (10, 42, 41, 9), (24, 56, 55, 23), (11, 43, 42, 10), (25, 57, 56, 24), (12, 44, 43, 11), (26, 58, 57, 25), (13, 45, 44, 12), (27, 59, 58, 26), (14, 46, 45, 13), (1, 33, 32, 0), (28, 60, 59, 27), (15, 47, 46, 14), (2, 34, 33, 1), (29, 61, 60, 28), (16, 48, 47, 15), (3, 35, 34, 2), (30, 62, 61, 29), (17, 49, 48, 16), (44, 76, 75, 43), (58, 90, 89, 57), (45, 77, 76, 44), (59, 91, 90, 58), (46, 78, 77, 45), (33, 65, 64, 32), (60, 92, 91, 59), (47, 79, 78, 46), (34, 66, 65, 33), (61, 93, 92, 60), (48, 80, 79, 47), (35, 67, 66, 34), (62, 94, 93, 61), (49, 81, 80, 48), (36, 68, 67, 35), (63, 95, 94, 62), (50, 82, 81, 49), (37, 69, 68, 36), (32, 64, 95, 63), (51, 83, 82, 50), (38, 70, 69, 37), (52, 84, 83, 51), (39, 71, 70, 38), (53, 85, 84, 52), (40, 72, 71, 39), (54, 86, 85, 53), (41, 73, 72, 40), (55, 87, 86, 54), (42, 74, 73, 41), (56, 88, 87, 55), (43, 75, 74, 42), (57, 89, 88, 56), (79, 111, 110, 78), (66, 98, 97, 65), (93, 125, 124, 92), (80, 112, 111, 79), (67, 99, 98, 66), (94, 126, 125, 93), (81, 113, 112, 80), (68, 100, 99, 67), (95, 127, 126, 94), (82, 114, 113, 81), (69, 101, 100, 68), (64, 96, 127, 95), (83, 115, 114, 82), (70, 102, 101, 69), (84, 116, 115, 83), (71, 103, 102, 70), (85, 117, 116, 84), (72, 104, 103, 71), (86, 118, 117, 85), (73, 105, 104, 72), (87, 119, 118, 86), (74, 106, 105, 73), (88, 120, 119, 87), (75, 107, 106, 74), (89, 121, 120, 88), (76, 108, 107, 75), (90, 122, 121, 89), (77, 109, 108, 76), (91, 123, 122, 90), (78, 110, 109, 77), (65, 97, 96, 64), (92, 124, 123, 91), (114, 146, 145, 113), (101, 133, 132, 100), (96, 128, 159, 127), (115, 147, 146, 114), (102, 134, 133, 101), (116, 148, 147, 115), (103, 135, 134, 102), (117, 149, 148, 116), (104, 136, 135, 103), (118, 150, 149, 117), (105, 137, 136, 104), (119, 151, 150, 118), (106, 138, 137, 105), (120, 152, 151, 119), (107, 139, 138, 106), (121, 153, 152, 120), (108, 140, 139, 107), (122, 154, 153, 121), (109, 141, 140, 108), (123, 155, 154, 122), (110, 142, 141, 109), (97, 129, 128, 96), (124, 156, 155, 123), (111, 143, 142, 110), (98, 130, 129, 97), (125, 157, 156, 124), (112, 144, 143, 111), (99, 131, 130, 98), (126, 158, 157, 125), (113, 145, 144, 112), (100, 132, 131, 99), (127, 159, 158, 126), (129, 130, 131, 132, 133, 134, 135, 136, 137, 138, 139, 140, 141, 142, 143, 144, 145, 146, 147, 148, 149, 150, 151, 152, 153, 154, 155, 156, 157, 158, 159, 128)])
_uv = me_circle.uv_layers.new(name='UVMap')
_uv.uv.foreach_set('vector', [0.0, 0.0, 0.0, 0.0, 0.0, 0.0, 0.0, 0.0, 0.0, 0.0, 0.0, 0.0, 0.0, 0.0, 0.0, 0.0, 0.0, 0.0, 0.0, 0.0, 0.0, 0.0, 0.0, 0.0, 0.0, 0.0, 0.0, 0.0, 0.0, 0.0, 0.0, 0.0, 0.0, 0.0, 0.0, 0.0, 0.0, 0.0, 0.0, 0.0, 0.0, 0.0, 0.0, 0.0, 0.0, 0.0, 0.0, 0.0, 0.0, 0.0, 0.0, 0.0, 0.0, 0.0, 0.0, 0.0, 0.0, 0.0, 0.0, 0.0, 0.0, 0.0, 0.0, 0.0, 0.0, 0.0, 0.0, 0.0, 0.0, 0.0, 0.0, 0.0, 0.0, 0.0, 0.0, 0.0, 0.0, 0.0, 0.0, 0.0, 0.0, 0.0, 0.0, 0.0, 0.0, 0.0, 0.0, 0.0, 0.0, 0.0, 0.0, 0.0, 0.0, 0.0, 0.0, 0.0, 0.0, 0.0, 0.0, 0.0, 0.0, 0.0, 0.0, 0.0, 0.0, 0.0, 0.0, 0.0, 0.0, 0.0, 0.0, 0.0, 0.0, 0.0, 0.0, 0.0, 0.0, 0.0, 0.0, 0.0, 0.0, 0.0, 0.0, 0.0, 0.0, 0.0, 0.0, 0.0, 0.0, 0.0, 0.0, 0.0, 0.0, 0.0, 0.0, 0.0, 0.0, 0.0, 0.0, 0.0, 0.0, 0.0, 0.0, 0.0, 0.0, 0.0, 0.0, 0.0, 0.0, 0.0, 0.0, 0.0, 0.0, 0.0, 0.0, 0.0, 0.0, 0.0, 0.0, 0.0, 0.0, 0.0, 0.0, 0.0, 0.0, 0.0, 0.0, 0.0, 0.0, 0.0, 0.0, 0.0, 0.0, 0.0, 0.0, 0.0, 0.0, 0.0, 0.0, 0.0, 0.0, 0.0, 0.0, 0.0, 0.0, 0.0, 0.0, 0.0, 0.0, 0.0, 0.0, 0.0, 0.0, 0.0, 0.0, 0.0, 0.0, 0.0, 0.0, 0.0, 0.0, 0.0, 0.0, 0.0, 0.0, 0.0, 0.0, 0.0, 0.0, 0.0, 0.0, 0.0, 0.0, 0.0, 0.0, 0.0, 0.0, 0.0, 0.0, 0.0, 0.0, 0.0, 0.0, 0.0, 0.0, 0.0, 0.0, 0.0, 0.0, 0.0, 0.0, 0.0, 0.0, 0.0, 0.0, 0.0, 0.0, 0.0, 0.0, 0.0, 0.0, 0.0, 0.0, 0.0, 0.0, 0.0, 0.0, 0.0, 0.0, 0.0, 0.0, 0.0, 0.0, 0.0, 0.0, 0.0, 0.0, 0.0, 0.0, 0.0, 0.0, 0.0, 0.0, 0.0, 0.0, 0.0, 0.0, 0.0, 0.0, 0.0, 0.0, 0.0, 0.0, 0.0, 0.0, 0.0, 0.0, 0.0, 0.0, 0.0, 0.0, 0.0, 0.0, 0.0, 0.0, 0.0, 0.0, 0.0, 0.0, 0.0, 0.0, 0.0, 0.0, 0.0, 0.0, 0.0, 0.0, 0.0, 0.0, 0.0, 0.0, 0.0, 0.0, 0.0, 0.0, 0.0, 0.0, 0.0, 0.0, 0.0, 0.0, 0.0, 0.0, 0.0, 0.0, 0.0, 0.0, 0.0, 0.0, 0.0, 0.0, 0.0, 0.0, 0.0, 0.0, 0.0, 0.0, 0.0, 0.0, 0.0, 0.0, 0.0, 0.0, 0.0, 0.0, 0.0, 0.0, 0.0, 0.0, 0.0, 0.0, 0.0, 0.0, 0.0, 0.0, 0.0, 0.0, 0.0, 0.0, 0.0, 0.0, 0.0, 0.0, 0.0, 0.0, 0.0, 0.0, 0.0, 0.0, 0.0, 0.0, 0.0, 0.0, 0.0, 0.0, 0.0, 0.0, 0.0, 0.0, 0.0, 0.0, 0.0, 0.0, 0.0, 0.0, 0.0, 0.0, 0.0, 0.0, 0.0, 0.0, 0.0, 0.0, 0.0, 0.0, 0.0, 0.0, 0.0, 0.0, 0.0, 0.0, 0.0, 0.0, 0.0, 0.0, 0.0, 0.0, 0.0, 0.0, 0.0, 0.0, 0.0, 0.0, 0.0, 0.0, 0.0, 0.0, 0.0, 0.0, 0.0, 0.0, 0.0, 0.0, 0.0, 0.0, 0.0, 0.0, 0.0, 0.0, 0.0, 0.0, 0.0, 0.0, 0.0, 0.0, 0.0, 0.0, 0.0, 0.0, 0.0, 0.0, 0.0, 0.0, 0.0, 0.0, 0.0, 0.0, 0.0, 0.0, 0.0, 0.0, 0.0, 0.0, 0.0, 0.0, 0.0, 0.0, 0.0, 0.0, 0.0, 0.0, 0.0, 0.0, 0.0, 0.0, 0.0, 0.0, 0.0, 0.0, 0.0, 0.0, 0.0, 0.0, 0.0, 0.0, 0.0, 0.0, 0.0, 0.0, 0.0, 0.0, 0.0, 0.0, 0.0, 0.0, 0.0, 0.0, 0.0, 0.0, 0.0, 0.0, 0.0, 0.0, 0.0, 0.0, 0.0, 0.0, 0.0, 0.0, 0.0, 0.0, 0.0, 0.0, 0.0, 0.0, 0.0, 0.0, 0.0, 0.0, 0.0, 0.0, 0.0, 0.0, 0.0, 0.0, 0.0, 0.0, 0.0, 0.0, 0.0, 0.0, 0.0, 0.0, 0.0, 0.0, 0.0, 0.0, 0.0, 0.0, 0.0, 0.0, 0.0, 0.0, 0.0, 0.0, 0.0, 0.0, 0.0, 0.0, 0.0, 0.0, 0.0, 0.0, 0.0, 0.0, 0.0, 0.0, 0.0, 0.0, 0.0, 0.0, 0.0, 0.0, 0.0, 0.0, 0.0, 0.0, 0.0, 0.0, 0.0, 0.0, 0.0, 0.0, 0.0, 0.0, 0.0, 0.0, 0.0, 0.0, 0.0, 0.0, 0.0, 0.0, 0.0, 0.0, 0.0, 0.0, 0.0, 0.0, 0.0, 0.0, 0.0, 0.0, 0.0, 0.0, 0.0, 0.0, 0.0, 0.0, 0.0, 0.0, 0.0, 0.0, 0.0, 0.0, 0.0, 0.0, 0.0, 0.0, 0.0, 0.0, 0.0, 0.0, 0.0, 0.0, 0.0, 0.0, 0.0, 0.0, 0.0, 0.0, 0.0, 0.0, 0.0, 0.0, 0.0, 0.0, 0.0, 0.0, 0.0, 0.0, 0.0, 0.0, 0.0, 0.0, 0.0, 0.0, 0.0, 0.0, 0.0, 0.0, 0.0, 0.0, 0.0, 0.0, 0.0, 0.0, 0.0, 0.0, 0.0, 0.0, 0.0, 0.0, 0.0, 0.0, 0.0, 0.0, 0.0, 0.0, 0.0, 0.0, 0.0, 0.0, 0.0, 0.0, 0.0, 0.0, 0.0, 0.0, 0.0, 0.0, 0.0, 0.0, 0.0, 0.0, 0.0, 0.0, 0.0, 0.0, 0.0, 0.0, 0.0, 0.0, 0.0, 0.0, 0.0, 0.0, 0.0, 0.0, 0.0, 0.0, 0.0, 0.0, 0.0, 0.0, 0.0, 0.0, 0.0, 0.0, 0.0, 0.0, 0.0, 0.0, 0.0, 0.0, 0.0, 0.0, 0.0, 0.0, 0.0, 0.0, 0.0, 0.0, 0.0, 0.0, 0.0, 0.0, 0.0, 0.0, 0.0, 0.0, 0.0, 0.0, 0.0, 0.0, 0.0, 0.0, 0.0, 0.0, 0.0, 0.0, 0.0, 0.0, 0.0, 0.0, 0.0, 0.0, 0.0, 0.0, 0.0, 0.0, 0.0, 0.0, 0.0, 0.0, 0.0, 0.0, 0.0, 0.0, 0.0, 0.0, 0.0, 0.0, 0.0, 0.0, 0.0, 0.0, 0.0, 0.0, 0.0, 0.0, 0.0, 0.0, 0.0, 0.0, 0.0, 0.0, 0.0, 0.0, 0.0, 0.0, 0.0, 0.0, 0.0, 0.0, 0.0, 0.0, 0.0, 0.0, 0.0, 0.0, 0.0, 0.0, 0.0, 0.0, 0.0, 0.0, 0.0, 0.0, 0.0, 0.0, 0.0, 0.0, 0.0, 0.0, 0.0, 0.0, 0.0, 0.0, 0.0, 0.0, 0.0, 0.0, 0.0, 0.0, 0.0, 0.0, 0.0, 0.0, 0.0, 0.0, 0.0, 0.0, 0.0, 0.0, 0.0, 0.0, 0.0, 0.0, 0.0, 0.0, 0.0, 0.0, 0.0, 0.0, 0.0, 0.0, 0.0, 0.0, 0.0, 0.0, 0.0, 0.0, 0.0, 0.0, 0.0, 0.0, 0.0, 0.0, 0.0, 0.0, 0.0, 0.0, 0.0, 0.0, 0.0, 0.0, 0.0, 0.0, 0.0, 0.0, 0.0, 0.0, 0.0, 0.0, 0.0, 0.0, 0.0, 0.0, 0.0, 0.0, 0.0, 0.0, 0.0, 0.0, 0.0, 0.0, 0.0, 0.0, 0.0, 0.0, 0.0, 0.0, 0.0, 0.0, 0.0, 0.0, 0.0, 0.0, 0.0, 0.0, 0.0, 0.0, 0.0, 0.0, 0.0, 0.0, 0.0, 0.0, 0.0, 0.0, 0.0, 0.0, 0.0, 0.0, 0.0, 0.0, 0.0, 0.0, 0.0, 0.0, 0.0, 0.0, 0.0, 0.0, 0.0, 0.0, 0.0, 0.0, 0.0, 0.0, 0.0, 0.0, 0.0, 0.0, 0.0, 0.0, 0.0, 0.0, 0.0, 0.0, 0.0, 0.0, 0.0, 0.0, 0.0, 0.0, 0.0, 0.0, 0.0, 0.0, 0.0, 0.0, 0.0, 0.0, 0.0, 0.0, 0.0, 0.0, 0.0, 0.0, 0.0, 0.0, 0.0, 0.0, 0.0, 0.0, 0.0, 0.0, 0.0, 0.0, 0.0, 0.0, 0.0, 0.0, 0.0, 0.0, 0.0, 0.0, 0.0, 0.0, 0.0, 0.0, 0.0, 0.0, 0.0, 0.0, 0.0, 0.0, 0.0, 0.0, 0.0, 0.0, 0.0, 0.0, 0.0, 0.0, 0.0, 0.0, 0.0, 0.0, 0.0, 0.0, 0.0, 0.0, 0.0, 0.0, 0.0, 0.0, 0.0, 0.0, 0.0, 0.0, 0.0, 0.0, 0.0, 0.0, 0.0, 0.0, 0.0, 0.0, 0.0, 0.0, 0.0, 0.0, 0.0, 0.0, 0.0, 0.0, 0.0, 0.0, 0.0, 0.0, 0.0, 0.0, 0.0, 0.0, 0.0, 0.0, 0.0, 0.0, 0.0, 0.0, 0.0, 0.0, 0.0, 0.0, 0.0, 0.0, 0.0, 0.0, 0.0, 0.0, 0.0, 0.0, 0.0, 0.0, 0.0, 0.0, 0.0, 0.0, 0.0, 0.0, 0.0, 0.0, 0.0, 0.0, 0.0, 0.0, 0.0, 0.0, 0.0, 0.0, 0.0, 0.0, 0.0, 0.0, 0.0, 0.0, 0.0, 0.0, 0.0, 0.0, 0.0, 0.0, 0.0, 0.0, 0.0, 0.0, 0.0, 0.0, 0.0, 0.0, 0.0, 0.0, 0.0, 0.0, 0.0, 0.0, 0.0, 0.0, 0.0, 0.0, 0.0, 0.0, 0.0, 0.0, 0.0, 0.0, 0.0, 0.0, 0.0, 0.0, 0.0, 0.0, 0.0, 0.0, 0.0, 0.0, 0.0, 0.0, 0.0, 0.0, 0.0, 0.0, 0.0, 0.0, 0.0])
_ca = me_circle.color_attributes.new('Col', 'BYTE_COLOR', 'CORNER')
_ca.data.foreach_set('color', [0.0, 0.0, 0.0, 1.0, 0.0, 0.0, 0.0, 1.0, 0.0, 0.0, 0.0, 1.0, 0.0, 0.0, 0.0, 1.0, 0.0, 0.0, 0.0, 1.0, 0.0, 0.0, 0.0, 1.0, 0.0, 0.0, 0.0, 1.0, 0.0, 0.0, 0.0, 1.0, 0.0, 0.0, 0.0, 1.0, 0.0, 0.0, 0.0, 1.0, 0.0, 0.0, 0.0, 1.0, 0.0, 0.0, 0.0, 1.0, 0.0, 0.0, 0.0, 1.0, 0.0, 0.0, 0.0, 1.0, 0.0, 0.0, 0.0, 1.0, 0.0, 0.0, 0.0, 1.0, 0.0, 0.0, 0.0, 1.0, 0.0, 0.0, 0.0, 1.0, 0.0, 0.0, 0.0, 1.0, 0.0, 0.0, 0.0, 1.0, 0.0, 0.0, 0.0, 1.0, 0.0, 0.0, 0.0, 1.0, 0.0, 0.0, 0.0, 1.0, 0.0, 0.0, 0.0, 1.0, 0.0, 0.0, 0.0, 1.0, 0.0, 0.0, 0.0, 1.0, 0.0, 0.0, 0.0, 1.0, 0.0, 0.0, 0.0, 1.0, 0.0, 0.0, 0.0, 1.0, 0.0, 0.0, 0.0, 1.0, 0.0, 0.0, 0.0, 1.0, 0.0, 0.0, 0.0, 1.0, 0.0, 0.0, 0.0, 1.0, 0.0, 0.0, 0.0, 1.0, 0.0, 0.0, 0.0, 1.0, 0.0, 0.0, 0.0, 1.0, 0.0, 0.0, 0.0, 1.0, 0.0, 0.0, 0.0, 1.0, 0.0, 0.0, 0.0, 1.0, 0.0, 0.0, 0.0, 1.0, 0.0, 0.0, 0.0, 1.0, 0.0, 0.0, 0.0, 1.0, 0.0, 0.0, 0.0, 1.0, 0.0, 0.0, 0.0, 1.0, 0.0, 0.0, 0.0, 1.0, 0.0, 0.0, 0.0, 1.0, 0.0, 0.0, 0.0, 1.0, 0.0, 0.0, 0.0, 1.0, 0.0, 0.0, 0.0, 1.0, 0.0, 0.0, 0.0, 1.0, 0.0, 0.0, 0.0, 1.0, 0.0, 0.0, 0.0, 1.0, 0.0, 0.0, 0.0, 1.0, 0.0, 0.0, 0.0, 1.0, 0.0, 0.0, 0.0, 1.0, 0.0, 0.0, 0.0, 1.0, 0.0, 0.0, 0.0, 1.0, 0.0, 0.0, 0.0, 1.0, 0.0, 0.0, 0.0, 1.0, 0.0, 0.0, 0.0, 1.0, 0.0, 0.0, 0.0, 1.0, 0.0, 0.0, 0.0, 1.0, 0.0, 0.0, 0.0, 1.0, 0.0, 0.0, 0.0, 1.0, 0.0, 0.0, 0.0, 1.0, 0.0, 0.0, 0.0, 1.0, 0.0, 0.0, 0.0, 1.0, 0.0, 0.0, 0.0, 1.0, 0.0, 0.0, 0.0, 1.0, 0.0, 0.0, 0.0, 1.0, 0.0, 0.0, 0.0, 1.0, 0.0, 0.0, 0.0, 1.0, 0.0, 0.0, 0.0, 1.0, 0.0, 0.0, 0.0, 1.0, 0.0, 0.0, 0.0, 1.0, 0.0, 0.0, 0.0, 1.0, 0.0, 0.0, 0.0, 1.0, 0.0, 0.0, 0.0, 1.0, 0.0, 0.0, 0.0, 1.0, 0.0, 0.0, 0.0, 1.0, 0.0, 0.0, 0.0, 1.0, 0.0, 0.0, 0.0, 1.0, 0.0, 0.0, 0.0, 1.0, 0.0, 0.0, 0.0, 1.0, 0.0, 0.0, 0.0, 1.0, 0.0, 0.0, 0.0, 1.0, 0.0, 0.0, 0.0, 1.0, 0.0, 0.0, 0.0, 1.0, 0.0, 0.0, 0.0, 1.0, 0.0, 0.0, 0.0, 1.0, 0.0, 0.0, 0.0, 1.0, 0.0, 0.0, 0.0, 1.0, 0.0, 0.0, 0.0, 1.0, 0.0, 0.0, 0.0, 1.0, 0.0, 0.0, 0.0, 1.0, 0.0, 0.0, 0.0, 1.0, 0.0, 0.0, 0.0, 1.0, 0.0, 0.0, 0.0, 1.0, 0.0, 0.0, 0.0, 1.0, 0.0, 0.0, 0.0, 1.0, 0.0, 0.0, 0.0, 1.0, 0.0, 0.0, 0.0, 1.0, 0.0, 0.0, 0.0, 1.0, 0.0, 0.0, 0.0, 1.0, 0.0, 0.0, 0.0, 1.0, 0.0, 0.0, 0.0, 1.0, 0.0, 0.0, 0.0, 1.0, 0.0, 0.0, 0.0, 1.0, 0.0, 0.0, 0.0, 1.0, 0.0, 0.0, 0.0, 1.0, 0.0, 0.0, 0.0, 1.0, 0.0, 0.0, 0.0, 1.0, 0.0, 0.0, 0.0, 1.0, 0.0, 0.0, 0.0, 1.0, 0.0, 0.0, 0.0, 1.0, 0.0, 0.0, 0.0, 1.0, 0.0, 0.0, 0.0, 1.0, 0.0, 0.0, 0.0, 1.0, 0.0, 0.0, 0.0, 1.0, 0.0, 0.0, 0.0, 1.0, 0.0, 0.0, 0.0, 1.0, 0.0, 0.0, 0.0, 1.0, 0.0, 0.0, 0.0, 1.0, 0.0, 0.0, 0.0, 1.0, 0.0, 0.0, 0.0, 1.0, 0.0, 0.0, 0.0, 1.0, 0.0, 0.0, 0.0, 1.0, 0.0, 0.0, 0.0, 1.0, 0.3419, 0.6038, 0.2502, 1.0, 0.3419, 0.6038, 0.2502, 1.0, 0.3419, 0.6038, 0.2502, 1.0, 0.3419, 0.6038, 0.2502, 1.0, 0.3419, 0.6038, 0.2502, 1.0, 0.3419, 0.6038, 0.2502, 1.0, 0.3419, 0.6038, 0.2502, 1.0, 0.3419, 0.6038, 0.2502, 1.0, 0.3419, 0.6038, 0.2502, 1.0, 0.3419, 0.6038, 0.2502, 1.0, 0.3419, 0.6038, 0.2502, 1.0, 0.3419, 0.6038, 0.2502, 1.0, 0.3419, 0.6038, 0.2502, 1.0, 0.3419, 0.6038, 0.2502, 1.0, 0.3419, 0.6038, 0.2502, 1.0, 0.3419, 0.6038, 0.2502, 1.0, 0.3419, 0.6038, 0.2502, 1.0, 0.3419, 0.6038, 0.2502, 1.0, 0.3419, 0.6038, 0.2502, 1.0, 0.3419, 0.6038, 0.2502, 1.0, 0.3419, 0.6038, 0.2502, 1.0, 0.3419, 0.6038, 0.2502, 1.0, 0.3419, 0.6038, 0.2502, 1.0, 0.3419, 0.6038, 0.2502, 1.0, 0.3419, 0.6038, 0.2502, 1.0, 0.3419, 0.6038, 0.2502, 1.0, 0.3419, 0.6038, 0.2502, 1.0, 0.3419, 0.6038, 0.2502, 1.0, 0.3419, 0.6038, 0.2502, 1.0, 0.3419, 0.6038, 0.2502, 1.0, 0.3419, 0.6038, 0.2502, 1.0, 0.3419, 0.6038, 0.2502, 1.0, 0.3419, 0.6038, 0.2502, 1.0, 0.3419, 0.6038, 0.2502, 1.0, 0.3419, 0.6038, 0.2502, 1.0, 0.3419, 0.6038, 0.2502, 1.0, 0.3419, 0.6038, 0.2502, 1.0, 0.3419, 0.6038, 0.2502, 1.0, 0.3419, 0.6038, 0.2502, 1.0, 0.3419, 0.6038, 0.2502, 1.0, 0.3419, 0.6038, 0.2502, 1.0, 0.3419, 0.6038, 0.2502, 1.0, 0.3419, 0.6038, 0.2502, 1.0, 0.3419, 0.6038, 0.2502, 1.0, 0.3419, 0.6038, 0.2502, 1.0, 0.3419, 0.6038, 0.2502, 1.0, 0.3419, 0.6038, 0.2502, 1.0, 0.3419, 0.6038, 0.2502, 1.0, 0.3419, 0.6038, 0.2502, 1.0, 0.3419, 0.6038, 0.2502, 1.0, 0.3419, 0.6038, 0.2502, 1.0, 0.3419, 0.6038, 0.2502, 1.0, 0.3419, 0.6038, 0.2502, 1.0, 0.3419, 0.6038, 0.2502, 1.0, 0.3419, 0.6038, 0.2502, 1.0, 0.3419, 0.6038, 0.2502, 1.0, 0.3419, 0.6038, 0.2502, 1.0, 0.3419, 0.6038, 0.2502, 1.0, 0.3419, 0.6038, 0.2502, 1.0, 0.3419, 0.6038, 0.2502, 1.0, 0.3419, 0.6038, 0.2502, 1.0, 0.3419, 0.6038, 0.2502, 1.0, 0.3419, 0.6038, 0.2502, 1.0, 0.3419, 0.6038, 0.2502, 1.0, 0.3419, 0.6038, 0.2502, 1.0, 0.3419, 0.6038, 0.2502, 1.0, 0.3419, 0.6038, 0.2502, 1.0, 0.3419, 0.6038, 0.2502, 1.0, 0.3419, 0.6038, 0.2502, 1.0, 0.3419, 0.6038, 0.2502, 1.0, 0.3419, 0.6038, 0.2502, 1.0, 0.3419, 0.6038, 0.2502, 1.0, 0.3419, 0.6038, 0.2502, 1.0, 0.3419, 0.6038, 0.2502, 1.0, 0.3419, 0.6038, 0.2502, 1.0, 0.3419, 0.6038, 0.2502, 1.0, 0.3419, 0.6038, 0.2502, 1.0, 0.3419, 0.6038, 0.2502, 1.0, 0.3419, 0.6038, 0.2502, 1.0, 0.3419, 0.6038, 0.2502, 1.0, 0.3419, 0.6038, 0.2502, 1.0, 0.3419, 0.6038, 0.2502, 1.0, 0.3419, 0.6038, 0.2502, 1.0, 0.3419, 0.6038, 0.2502, 1.0, 0.3419, 0.6038, 0.2502, 1.0, 0.3419, 0.6038, 0.2502, 1.0, 0.3419, 0.6038, 0.2502, 1.0, 0.3419, 0.6038, 0.2502, 1.0, 0.3419, 0.6038, 0.2502, 1.0, 0.3419, 0.6038, 0.2502, 1.0, 0.3419, 0.6038, 0.2502, 1.0, 0.3419, 0.6038, 0.2502, 1.0, 0.3419, 0.6038, 0.2502, 1.0, 0.3419, 0.6038, 0.2502, 1.0, 0.3419, 0.6038, 0.2502, 1.0, 0.3419, 0.6038, 0.2502, 1.0, 0.3419, 0.6038, 0.2502, 1.0, 0.3419, 0.6038, 0.2502, 1.0, 0.3419, 0.6038, 0.2502, 1.0, 0.3419, 0.6038, 0.2502, 1.0, 0.3419, 0.6038, 0.2502, 1.0, 0.3419, 0.6038, 0.2502, 1.0, 0.3419, 0.6038, 0.2502, 1.0, 0.3419, 0.6038, 0.2502, 1.0, 0.3419, 0.6038, 0.2502, 1.0, 0.3419, 0.6038, 0.2502, 1.0, 0.3419, 0.6038, 0.2502, 1.0, 0.3419, 0.6038, 0.2502, 1.0, 0.3419, 0.6038, 0.2502, 1.0, 0.3419, 0.6038, 0.2502, 1.0, 0.3419, 0.6038, 0.2502, 1.0, 0.3419, 0.6038, 0.2502, 1.0, 0.3419, 0.6038, 0.2502, 1.0, 0.3419, 0.6038, 0.2502, 1.0, 0.3419, 0.6038, 0.2502, 1.0, 0.3419, 0.6038, 0.2502, 1.0, 0.3419, 0.6038, 0.2502, 1.0, 0.3419, 0.6038, 0.2502, 1.0, 0.3419, 0.6038, 0.2502, 1.0, 0.3419, 0.6038, 0.2502, 1.0, 0.3419, 0.6038, 0.2502, 1.0, 0.3419, 0.6038, 0.2502, 1.0, 0.3419, 0.6038, 0.2502, 1.0, 0.3419, 0.6038, 0.2502, 1.0, 0.3419, 0.6038, 0.2502, 1.0, 0.3419, 0.6038, 0.2502, 1.0, 0.3419, 0.6038, 0.2502, 1.0, 0.3419, 0.6038, 0.2502, 1.0, 0.1714, 0.2122, 0.1144, 1.0, 0.1714, 0.2122, 0.1144, 1.0, 0.1714, 0.2122, 0.1144, 1.0, 0.1714, 0.2122, 0.1144, 1.0, 0.1714, 0.2122, 0.1144, 1.0, 0.1714, 0.2122, 0.1144, 1.0, 0.1714, 0.2122, 0.1144, 1.0, 0.1714, 0.2122, 0.1144, 1.0, 0.1714, 0.2122, 0.1144, 1.0, 0.1714, 0.2122, 0.1144, 1.0, 0.1714, 0.2122, 0.1144, 1.0, 0.1714, 0.2122, 0.1144, 1.0, 0.1714, 0.2122, 0.1144, 1.0, 0.1714, 0.2122, 0.1144, 1.0, 0.1714, 0.2122, 0.1144, 1.0, 0.1714, 0.2122, 0.1144, 1.0, 0.1714, 0.2122, 0.1144, 1.0, 0.1714, 0.2122, 0.1144, 1.0, 0.1714, 0.2122, 0.1144, 1.0, 0.1714, 0.2122, 0.1144, 1.0, 0.1714, 0.2122, 0.1144, 1.0, 0.1714, 0.2122, 0.1144, 1.0, 0.1714, 0.2122, 0.1144, 1.0, 0.1714, 0.2122, 0.1144, 1.0, 0.1714, 0.2122, 0.1144, 1.0, 0.1714, 0.2122, 0.1144, 1.0, 0.1714, 0.2122, 0.1144, 1.0, 0.1714, 0.2122, 0.1144, 1.0, 0.1714, 0.2122, 0.1144, 1.0, 0.1714, 0.2122, 0.1144, 1.0, 0.1714, 0.2122, 0.1144, 1.0, 0.1714, 0.2122, 0.1144, 1.0, 0.1714, 0.2122, 0.1144, 1.0, 0.1714, 0.2122, 0.1144, 1.0, 0.1714, 0.2122, 0.1144, 1.0, 0.1714, 0.2122, 0.1144, 1.0, 0.1714, 0.2122, 0.1144, 1.0, 0.1714, 0.2122, 0.1144, 1.0, 0.1714, 0.2122, 0.1144, 1.0, 0.1714, 0.2122, 0.1144, 1.0, 0.1714, 0.2122, 0.1144, 1.0, 0.1714, 0.2122, 0.1144, 1.0, 0.1714, 0.2122, 0.1144, 1.0, 0.1714, 0.2122, 0.1144, 1.0, 0.1714, 0.2122, 0.1144, 1.0, 0.1714, 0.2122, 0.1144, 1.0, 0.1714, 0.2122, 0.1144, 1.0, 0.1714, 0.2122, 0.1144, 1.0, 0.1714, 0.2122, 0.1144, 1.0, 0.1714, 0.2122, 0.1144, 1.0, 0.1714, 0.2122, 0.1144, 1.0, 0.1714, 0.2122, 0.1144, 1.0, 0.1714, 0.2122, 0.1144, 1.0, 0.1714, 0.2122, 0.1144, 1.0, 0.1714, 0.2122, 0.1144, 1.0, 0.1714, 0.2122, 0.1144, 1.0, 0.1714, 0.2122, 0.1144, 1.0, 0.1714, 0.2122, 0.1144, 1.0, 0.1714, 0.2122, 0.1144, 1.0, 0.1714, 0.2122, 0.1144, 1.0, 0.1714, 0.2122, 0.1144, 1.0, 0.1714, 0.2122, 0.1144, 1.0, 0.1714, 0.2122, 0.1144, 1.0, 0.1714, 0.2122, 0.1144, 1.0, 0.1714, 0.2122, 0.1144, 1.0, 0.1714, 0.2122, 0.1144, 1.0, 0.1714, 0.2122, 0.1144, 1.0, 0.1714, 0.2122, 0.1144, 1.0, 0.1714, 0.2122, 0.1144, 1.0, 0.1714, 0.2122, 0.1144, 1.0, 0.1714, 0.2122, 0.1144, 1.0, 0.1714, 0.2122, 0.1144, 1.0, 0.1714, 0.2122, 0.1144, 1.0, 0.1714, 0.2122, 0.1144, 1.0, 0.1714, 0.2122, 0.1144, 1.0, 0.1714, 0.2122, 0.1144, 1.0, 0.1714, 0.2122, 0.1144, 1.0, 0.1714, 0.2122, 0.1144, 1.0, 0.1714, 0.2122, 0.1144, 1.0, 0.1714, 0.2122, 0.1144, 1.0, 0.1714, 0.2122, 0.1144, 1.0, 0.1714, 0.2122, 0.1144, 1.0, 0.1714, 0.2122, 0.1144, 1.0, 0.1714, 0.2122, 0.1144, 1.0, 0.1714, 0.2122, 0.1144, 1.0, 0.1714, 0.2122, 0.1144, 1.0, 0.1714, 0.2122, 0.1144, 1.0, 0.1714, 0.2122, 0.1144, 1.0, 0.1714, 0.2122, 0.1144, 1.0, 0.1714, 0.2122, 0.1144, 1.0, 0.1714, 0.2122, 0.1144, 1.0, 0.1714, 0.2122, 0.1144, 1.0, 0.1714, 0.2122, 0.1144, 1.0, 0.1714, 0.2122, 0.1144, 1.0, 0.1714, 0.2122, 0.1144, 1.0, 0.1714, 0.2122, 0.1144, 1.0, 0.1714, 0.2122, 0.1144, 1.0, 0.1714, 0.2122, 0.1144, 1.0, 0.1714, 0.2122, 0.1144, 1.0, 0.1714, 0.2122, 0.1144, 1.0, 0.1714, 0.2122, 0.1144, 1.0, 0.1714, 0.2122, 0.1144, 1.0, 0.1714, 0.2122, 0.1144, 1.0, 0.1714, 0.2122, 0.1144, 1.0, 0.1714, 0.2122, 0.1144, 1.0, 0.1714, 0.2122, 0.1144, 1.0, 0.1714, 0.2122, 0.1144, 1.0, 0.1714, 0.2122, 0.1144, 1.0, 0.1714, 0.2122, 0.1144, 1.0, 0.1714, 0.2122, 0.1144, 1.0, 0.1714, 0.2122, 0.1144, 1.0, 0.1714, 0.2122, 0.1144, 1.0, 0.1714, 0.2122, 0.1144, 1.0, 0.1714, 0.2122, 0.1144, 1.0, 0.1714, 0.2122, 0.1144, 1.0, 0.1714, 0.2122, 0.1144, 1.0, 0.1714, 0.2122, 0.1144, 1.0, 0.1714, 0.2122, 0.1144, 1.0, 0.1714, 0.2122, 0.1144, 1.0, 0.1714, 0.2122, 0.1144, 1.0, 0.1714, 0.2122, 0.1144, 1.0, 0.1714, 0.2122, 0.1144, 1.0, 0.1714, 0.2122, 0.1144, 1.0, 0.1714, 0.2122, 0.1144, 1.0, 0.1714, 0.2122, 0.1144, 1.0, 0.1714, 0.2122, 0.1144, 1.0, 0.1714, 0.2122, 0.1144, 1.0, 0.1714, 0.2122, 0.1144, 1.0, 0.3095, 0.4621, 0.2582, 1.0, 0.3095, 0.4621, 0.2582, 1.0, 0.3095, 0.4621, 0.2582, 1.0, 0.3095, 0.4621, 0.2582, 1.0, 0.3095, 0.4621, 0.2582, 1.0, 0.3095, 0.4621, 0.2582, 1.0, 0.3095, 0.4621, 0.2582, 1.0, 0.3095, 0.4621, 0.2582, 1.0, 0.3095, 0.4621, 0.2582, 1.0, 0.3095, 0.4621, 0.2582, 1.0, 0.3095, 0.4621, 0.2582, 1.0, 0.3095, 0.4621, 0.2582, 1.0, 0.3095, 0.4621, 0.2582, 1.0, 0.3095, 0.4621, 0.2582, 1.0, 0.3095, 0.4621, 0.2582, 1.0, 0.3095, 0.4621, 0.2582, 1.0, 0.3095, 0.4621, 0.2582, 1.0, 0.3095, 0.4621, 0.2582, 1.0, 0.3095, 0.4621, 0.2582, 1.0, 0.3095, 0.4621, 0.2582, 1.0, 0.3095, 0.4621, 0.2582, 1.0, 0.3095, 0.4621, 0.2582, 1.0, 0.3095, 0.4621, 0.2582, 1.0, 0.3095, 0.4621, 0.2582, 1.0, 0.3095, 0.4621, 0.2582, 1.0, 0.3095, 0.4621, 0.2582, 1.0, 0.3095, 0.4621, 0.2582, 1.0, 0.3095, 0.4621, 0.2582, 1.0, 0.3095, 0.4621, 0.2582, 1.0, 0.3095, 0.4621, 0.2582, 1.0, 0.3095, 0.4621, 0.2582, 1.0, 0.3095, 0.4621, 0.2582, 1.0, 0.3095, 0.4621, 0.2582, 1.0, 0.3095, 0.4621, 0.2582, 1.0, 0.3095, 0.4621, 0.2582, 1.0, 0.3095, 0.4621, 0.2582, 1.0, 0.3095, 0.4621, 0.2582, 1.0, 0.3095, 0.4621, 0.2582, 1.0, 0.3095, 0.4621, 0.2582, 1.0, 0.3095, 0.4621, 0.2582, 1.0, 0.3095, 0.4621, 0.2582, 1.0, 0.3095, 0.4621, 0.2582, 1.0, 0.3095, 0.4621, 0.2582, 1.0, 0.3095, 0.4621, 0.2582, 1.0, 0.3095, 0.4621, 0.2582, 1.0, 0.3095, 0.4621, 0.2582, 1.0, 0.3095, 0.4621, 0.2582, 1.0, 0.3095, 0.4621, 0.2582, 1.0, 0.3095, 0.4621, 0.2582, 1.0, 0.3095, 0.4621, 0.2582, 1.0, 0.3095, 0.4621, 0.2582, 1.0, 0.3095, 0.4621, 0.2582, 1.0, 0.3095, 0.4621, 0.2582, 1.0, 0.3095, 0.4621, 0.2582, 1.0, 0.3095, 0.4621, 0.2582, 1.0, 0.3095, 0.4621, 0.2582, 1.0, 0.3095, 0.4621, 0.2582, 1.0, 0.3095, 0.4621, 0.2582, 1.0, 0.3095, 0.4621, 0.2582, 1.0, 0.3095, 0.4621, 0.2582, 1.0, 0.3095, 0.4621, 0.2582, 1.0, 0.3095, 0.4621, 0.2582, 1.0, 0.3095, 0.4621, 0.2582, 1.0, 0.3095, 0.4621, 0.2582, 1.0, 0.3095, 0.4621, 0.2582, 1.0, 0.3095, 0.4621, 0.2582, 1.0, 0.3095, 0.4621, 0.2582, 1.0, 0.3095, 0.4621, 0.2582, 1.0, 0.3095, 0.4621, 0.2582, 1.0, 0.3095, 0.4621, 0.2582, 1.0, 0.3095, 0.4621, 0.2582, 1.0, 0.3095, 0.4621, 0.2582, 1.0, 0.3095, 0.4621, 0.2582, 1.0, 0.3095, 0.4621, 0.2582, 1.0, 0.3095, 0.4621, 0.2582, 1.0, 0.3095, 0.4621, 0.2582, 1.0, 0.3095, 0.4621, 0.2582, 1.0, 0.3095, 0.4621, 0.2582, 1.0, 0.3095, 0.4621, 0.2582, 1.0, 0.3095, 0.4621, 0.2582, 1.0, 0.3095, 0.4621, 0.2582, 1.0, 0.3095, 0.4621, 0.2582, 1.0, 0.3095, 0.4621, 0.2582, 1.0, 0.3095, 0.4621, 0.2582, 1.0, 0.3095, 0.4621, 0.2582, 1.0, 0.3095, 0.4621, 0.2582, 1.0, 0.3095, 0.4621, 0.2582, 1.0, 0.3095, 0.4621, 0.2582, 1.0, 0.3095, 0.4621, 0.2582, 1.0, 0.3095, 0.4621, 0.2582, 1.0, 0.3095, 0.4621, 0.2582, 1.0, 0.3095, 0.4621, 0.2582, 1.0, 0.3095, 0.4621, 0.2582, 1.0, 0.3095, 0.4621, 0.2582, 1.0, 0.3095, 0.4621, 0.2582, 1.0, 0.3095, 0.4621, 0.2582, 1.0, 0.3095, 0.4621, 0.2582, 1.0, 0.3095, 0.4621, 0.2582, 1.0, 0.3095, 0.4621, 0.2582, 1.0, 0.3095, 0.4621, 0.2582, 1.0, 0.3095, 0.4621, 0.2582, 1.0, 0.3095, 0.4621, 0.2582, 1.0, 0.3095, 0.4621, 0.2582, 1.0, 0.3095, 0.4621, 0.2582, 1.0, 0.3095, 0.4621, 0.2582, 1.0, 0.3095, 0.4621, 0.2582, 1.0, 0.3095, 0.4621, 0.2582, 1.0, 0.3095, 0.4621, 0.2582, 1.0, 0.3095, 0.4621, 0.2582, 1.0, 0.3095, 0.4621, 0.2582, 1.0, 0.3095, 0.4621, 0.2582, 1.0, 0.3095, 0.4621, 0.2582, 1.0, 0.3095, 0.4621, 0.2582, 1.0, 0.3095, 0.4621, 0.2582, 1.0, 0.3095, 0.4621, 0.2582, 1.0, 0.3095, 0.4621, 0.2582, 1.0, 0.3095, 0.4621, 0.2582, 1.0, 0.3095, 0.4621, 0.2582, 1.0, 0.3095, 0.4621, 0.2582, 1.0, 0.3095, 0.4621, 0.2582, 1.0, 0.3095, 0.4621, 0.2582, 1.0, 0.3095, 0.4621, 0.2582, 1.0, 0.3095, 0.4621, 0.2582, 1.0, 0.3095, 0.4621, 0.2582, 1.0, 0.3095, 0.4621, 0.2582, 1.0, 0.3095, 0.4621, 0.2582, 1.0, 0.3095, 0.4621, 0.2582, 1.0, 0.3095, 0.4621, 0.2582, 1.0, 0.0, 0.0, 0.0, 1.0, 0.0, 0.0, 0.0, 1.0, 0.0, 0.0, 0.0, 1.0, 0.0, 0.0, 0.0, 1.0, 0.0, 0.0, 0.0, 1.0, 0.0, 0.0, 0.0, 1.0, 0.0, 0.0, 0.0, 1.0, 0.0, 0.0, 0.0, 1.0, 0.0, 0.0, 0.0, 1.0, 0.0, 0.0, 0.0, 1.0, 0.0, 0.0, 0.0, 1.0, 0.0, 0.0, 0.0, 1.0, 0.0, 0.0, 0.0, 1.0, 0.0, 0.0, 0.0, 1.0, 0.0, 0.0, 0.0, 1.0, 0.0, 0.0, 0.0, 1.0, 0.0, 0.0, 0.0, 1.0, 0.0, 0.0, 0.0, 1.0, 0.0, 0.0, 0.0, 1.0, 0.0, 0.0, 0.0, 1.0, 0.0, 0.0, 0.0, 1.0, 0.0, 0.0, 0.0, 1.0, 0.0, 0.0, 0.0, 1.0, 0.0, 0.0, 0.0, 1.0, 0.0, 0.0, 0.0, 1.0, 0.0, 0.0, 0.0, 1.0, 0.0, 0.0, 0.0, 1.0, 0.0, 0.0, 0.0, 1.0, 0.0, 0.0, 0.0, 1.0, 0.0, 0.0, 0.0, 1.0, 0.0, 0.0, 0.0, 1.0, 0.0, 0.0, 0.0, 1.0])
me_circle.materials.append(mat_material_004)
me_circle.use_remesh_preserve_volume = False
me_circle.use_remesh_preserve_attributes = False
me_circle.use_mirror_vertex_groups = False
me_circle.use_paint_bone_selection = False
me_circle.use_paint_mask = True
me_circle.update()
me_plane = bpy.data.meshes.new('Plane')
me_plane.from_pydata([(-2.151, -1.038, 5.862), (-1.766, -1.05, 5.816), (-1.473, -1.062, 5.716), (-1.341, -1.088, 5.622), (-2.57, -0.8893, 5.882), (-2.975, -0.6739, 5.841), (-3.227, -0.4908, 5.811), (-3.429, -0.3597, 5.787), (-3.544, -0.2791, 5.724), (-3.562, -0.2511, 5.568), (-3.542, -0.2375, 5.318), (-3.227, -0.4908, 5.811), (-3.636, -0.24, 5.425), (-3.668, -0.2662, 5.57), (-3.656, -0.3858, 5.728), (-3.674, -0.444, 5.788), (-3.69, -0.4719, 5.828), (-3.48, -0.54, 5.846), (-3.304, -0.6515, 5.89), (-2.98, -0.9946, 5.928), (-2.632, -1.132, 5.958), (-2.175, -1.237, 5.938), (-1.769, -1.195, 5.846), (-1.52, -1.296, 5.671), (-1.434, -1.301, 5.634), (-3.704, -0.4988, 5.895), (-3.53, -0.7146, 5.932), (-3.378, -0.8048, 5.974), (-2.998, -1.083, 6.004), (-2.611, -1.251, 6.052), (-2.225, -1.372, 6.013), (-1.752, -1.35, 5.877), (-1.523, -1.394, 5.707)], [(6, 7)], [(10, 9, 13, 12), (8, 14, 13, 9), (7, 15, 14, 8), (15, 7, 17, 16), (18, 17, 7, 11), (19, 18, 6, 5), (20, 19, 5, 4), (21, 20, 4, 0), (22, 21, 0, 1), (23, 22, 1, 2), (2, 3, 23), (17, 18, 27, 26), (19, 28, 27, 18), (23, 32, 31, 22), (22, 31, 30, 21), (21, 30, 29, 20), (16, 17, 26, 25), (20, 29, 28, 19), (23, 24, 32)])
me_plane.polygons.foreach_set('use_smooth', [True] * 19)
_uv = me_plane.uv_layers.new(name='UVMap')
_uv.uv.foreach_set('vector', [0.0, 0.0, 0.0, 0.0, 0.0, 0.0, 0.0, 0.0, 0.0, 0.0, 0.0, 0.0, 0.0, 0.0, 0.0, 0.0, 0.0, 0.0, 0.0, 0.0, 0.0, 0.0, 0.0, 0.0, 0.0, 0.0, 0.0, 0.0, 0.0, 0.0, 0.0, 0.0, 0.0, 0.0, 0.0, 0.0, 0.0, 0.0, 0.0, 0.0, 0.0, 0.0, 0.0, 0.0, 0.0, 0.0, 0.0, 0.0, 0.0, 0.0, 0.0, 0.0, 0.0, 0.0, 0.0, 0.0, 0.0, 0.0, 0.0, 0.0, 0.0, 0.0, 0.0, 0.0, 0.0, 0.0, 0.0, 0.0, 0.0, 0.0, 0.0, 0.0, 0.0, 0.0, 0.0, 0.0, 0.0, 0.0, 0.0, 0.0, 0.0, 0.0, 0.0, 0.0, 0.0, 0.0, 0.0, 0.0, 0.0, 0.0, 0.0, 0.0, 0.0, 0.0, 0.0, 0.0, 0.0, 0.0, 0.0, 0.0, 0.0, 0.0, 0.0, 0.0, 0.0, 0.0, 0.0, 0.0, 0.0, 0.0, 0.0, 0.0, 0.0, 0.0, 0.0, 0.0, 0.0, 0.0, 0.0, 0.0, 0.0, 0.0, 0.0, 0.0, 0.0, 0.0, 0.0, 0.0, 0.0, 0.0, 0.0, 0.0, 0.0, 0.0, 0.0, 0.0, 0.0, 0.0, 0.0, 0.0, 0.0, 0.0, 0.0, 0.0, 0.0, 0.0, 0.0, 0.0])
_ca = me_plane.color_attributes.new('Col', 'BYTE_COLOR', 'CORNER')
_ca.data.foreach_set('color', [0.0, 0.0, 0.0, 1.0, 0.0, 0.0, 0.0, 1.0, 0.0, 0.0, 0.0, 1.0, 0.0, 0.0, 0.0, 1.0, 0.0, 0.0, 0.0, 1.0, 0.0, 0.0, 0.0, 1.0, 0.0, 0.0, 0.0, 1.0, 0.0, 0.0, 0.0, 1.0, 0.0, 0.0, 0.0, 1.0, 0.0, 0.0, 0.0, 1.0, 0.0, 0.0, 0.0, 1.0, 0.0, 0.0, 0.0, 1.0, 0.0, 0.0, 0.0, 1.0, 0.0, 0.0, 0.0, 1.0, 0.0, 0.0, 0.0, 1.0, 0.0, 0.0, 0.0, 1.0, 0.0, 0.0, 0.0, 1.0, 0.0, 0.0, 0.0, 1.0, 0.0, 0.0, 0.0, 1.0, 0.0, 0.0, 0.0, 1.0, 0.0, 0.0, 0.0, 1.0, 0.0, 0.0, 0.0, 1.0, 0.0, 0.0, 0.0, 1.0, 0.0, 0.0, 0.0, 1.0, 0.0, 0.0, 0.0, 1.0, 0.0, 0.0, 0.0, 1.0, 0.0, 0.0, 0.0, 1.0, 0.0, 0.0, 0.0, 1.0, 0.0, 0.0, 0.0, 1.0, 0.0, 0.0, 0.0, 1.0, 0.0, 0.0, 0.0, 1.0, 0.0, 0.0, 0.0, 1.0, 0.0, 0.0, 0.0, 1.0, 0.0, 0.0, 0.0, 1.0, 0.0, 0.0, 0.0, 1.0, 0.0, 0.0, 0.0, 1.0, 0.0, 0.0, 0.0, 1.0, 0.0, 0.0, 0.0, 1.0, 0.0, 0.0, 0.0, 1.0, 0.0, 0.0, 0.0, 1.0, 0.0, 0.0, 0.0, 1.0, 0.0, 0.0, 0.0, 1.0, 0.0, 0.0, 0.0, 1.0, 0.0, 0.0, 0.0, 1.0, 0.0, 0.0, 0.0, 1.0, 0.0, 0.0, 0.0, 1.0, 0.0, 0.0, 0.0, 1.0, 0.0, 0.0, 0.0, 1.0, 0.0, 0.0, 0.0, 1.0, 0.0, 0.0, 0.0, 1.0, 0.0, 0.0, 0.0, 1.0, 0.0, 0.0, 0.0, 1.0, 0.0, 0.0, 0.0, 1.0, 0.0, 0.0, 0.0, 1.0, 0.0, 0.0, 0.0, 1.0, 0.0, 0.0, 0.0, 1.0, 0.0, 0.0, 0.0, 1.0, 0.0, 0.0, 0.0, 1.0, 0.0, 0.0, 0.0, 1.0, 0.0, 0.0, 0.0, 1.0, 0.0, 0.0, 0.0, 1.0, 0.0, 0.0, 0.0, 1.0, 0.0, 0.0, 0.0, 1.0, 0.0, 0.0, 0.0, 1.0, 0.0, 0.0, 0.0, 1.0, 0.0, 0.0, 0.0, 1.0, 0.0, 0.0, 0.0, 1.0, 0.0, 0.0, 0.0, 1.0, 0.0, 0.0, 0.0, 1.0, 0.0, 0.0, 0.0, 1.0, 0.0, 0.0, 0.0, 1.0, 0.0, 0.0, 0.0, 1.0, 0.0, 0.0, 0.0, 1.0, 0.0, 0.0, 0.0, 1.0])
me_plane.materials.append(mat_material_004)
me_plane.use_remesh_preserve_volume = False
me_plane.use_remesh_preserve_attributes = False
me_plane.use_mirror_vertex_groups = False
me_plane.use_paint_bone_selection = False
me_plane.use_paint_mask = True
me_plane.update()
me_circle_001 = bpy.data.meshes.new('Circle.001')
me_circle_001.from_pydata([(-2.788, -0.851, 5.352), (-2.783, -0.8535, 5.33), (-2.775, -0.8578, 5.31), (-2.763, -0.8635, 5.292), (-2.748, -0.8705, 5.276), (-2.731, -0.8786, 5.265), (-2.712, -0.8873, 5.257), (-2.691, -0.8965, 5.253), (-2.671, -0.9056, 5.254), (-2.651, -0.9144, 5.259), (-2.632, -0.9226, 5.269), (-2.616, -0.9297, 5.282), (-2.602, -0.9356, 5.298), (-2.591, -0.94, 5.318), (-2.584, -0.9428, 5.339), (-2.58, -0.9438, 5.361), (-2.581, -0.943, 5.383), (-2.585, -0.9404, 5.405), (-2.594, -0.9362, 5.425), (-2.606, -0.9305, 5.443), (-2.621, -0.9234, 5.459), (-2.638, -0.9154, 5.47), (-2.657, -0.9066, 5.478), (-2.677, -0.8975, 5.482), (-2.698, -0.8884, 5.481), (-2.718, -0.8796, 5.475), (-2.736, -0.8714, 5.466), (-2.753, -0.8643, 5.453), (-2.767, -0.8584, 5.436), (-2.778, -0.8539, 5.417), (-2.785, -0.8512, 5.396), (-2.788, -0.8502, 5.374)], [], [(1, 2, 3, 4, 5, 6, 7, 8, 9, 10, 11, 12, 13, 14, 15, 16, 17, 18, 19, 20, 21, 22, 23, 24, 25, 26, 27, 28, 29, 30, 31, 0)])
_uv = me_circle_001.uv_layers.new(name='UVMap')
_uv.uv.foreach_set('vector', [0.0, 0.0, 0.0, 0.0, 0.0, 0.0, 0.0, 0.0, 0.0, 0.0, 0.0, 0.0, 0.0, 0.0, 0.0, 0.0, 0.0, 0.0, 0.0, 0.0, 0.0, 0.0, 0.0, 0.0, 0.0, 0.0, 0.0, 0.0, 0.0, 0.0, 0.0, 0.0, 0.0, 0.0, 0.0, 0.0, 0.0, 0.0, 0.0, 0.0, 0.0, 0.0, 0.0, 0.0, 0.0, 0.0, 0.0, 0.0, 0.0, 0.0, 0.0, 0.0, 0.0, 0.0, 0.0, 0.0, 0.0, 0.0, 0.0, 0.0, 0.0, 0.0, 0.0, 0.0])
_ca = me_circle_001.color_attributes.new('Col', 'BYTE_COLOR', 'CORNER')
_ca.data.foreach_set('color', [1.0, 1.0, 1.0, 1.0, 1.0, 1.0, 1.0, 1.0, 1.0, 1.0, 1.0, 1.0, 1.0, 1.0, 1.0, 1.0, 1.0, 1.0, 1.0, 1.0, 1.0, 1.0, 1.0, 1.0, 1.0, 1.0, 1.0, 1.0, 1.0, 1.0, 1.0, 1.0, 1.0, 1.0, 1.0, 1.0, 1.0, 1.0, 1.0, 1.0, 1.0, 1.0, 1.0, 1.0, 1.0, 1.0, 1.0, 1.0, 1.0, 1.0, 1.0, 1.0, 1.0, 1.0, 1.0, 1.0, 1.0, 1.0, 1.0, 1.0, 1.0, 1.0, 1.0, 1.0, 1.0, 1.0, 1.0, 1.0, 1.0, 1.0, 1.0, 1.0, 1.0, 1.0, 1.0, 1.0, 1.0, 1.0, 1.0, 1.0, 1.0, 1.0, 1.0, 1.0, 1.0, 1.0, 1.0, 1.0, 1.0, 1.0, 1.0, 1.0, 1.0, 1.0, 1.0, 1.0, 1.0, 1.0, 1.0, 1.0, 1.0, 1.0, 1.0, 1.0, 1.0, 1.0, 1.0, 1.0, 1.0, 1.0, 1.0, 1.0, 1.0, 1.0, 1.0, 1.0, 1.0, 1.0, 1.0, 1.0, 1.0, 1.0, 1.0, 1.0, 1.0, 1.0, 1.0, 1.0])
me_circle_001.materials.append(mat_material_004)
me_circle_001.use_remesh_preserve_volume = False
me_circle_001.use_remesh_preserve_attributes = False
me_circle_001.use_mirror_vertex_groups = False
me_circle_001.use_paint_bone_selection = False
me_circle_001.use_paint_mask = True
me_circle_001.update()

# ---- objects
ob_cube = bpy.data.objects.new('Cube', me_cube)
ob_light = bpy.data.objects.new('Light', light_light)
ob_camera = bpy.data.objects.new('Camera', cam_camera)
ob_empty = bpy.data.objects.new('Empty', None)
ob_empty_001 = bpy.data.objects.new('Empty.001', None)
ob_empty_002 = bpy.data.objects.new('Empty.002', None)
ob_empty_003 = bpy.data.objects.new('Empty.003', None)
ob_cube_001 = bpy.data.objects.new('Cube.001', me_cube_002)
ob_circle = bpy.data.objects.new('Circle', me_circle)
ob_plane = bpy.data.objects.new('Plane', me_plane)
ob_circle_001 = bpy.data.objects.new('Circle.001', me_circle_001)

# ---- transforms, parenting, visibility, modifiers, constraints
ob_cube.location = (0.0, 0.0, 0.0)
ob_cube.lock_rotations_4d = False
ob_cube.empty_display_type = 'ARROWS'
ob_cube.lineart.crease_threshold = 0.0
_m = ob_cube.modifiers.new('Mirror', 'MIRROR')
_m.use_clip = True
_m = ob_cube.modifiers.new('Subdivision', 'SUBSURF')
_m.uv_smooth = 'PRESERVE_CORNERS'
_m.levels = 2
_m.show_only_control_edges = False
_m = ob_cube.modifiers.new('Triangulate', 'TRIANGULATE')
ob_light.location = (-7.979, -5.995, 6.032)
ob_light.rotation_euler = (3.465, 4.548, -8.262)
ob_light.lock_rotations_4d = False
ob_light.empty_display_type = 'ARROWS'
ob_light.color = (0.0, 0.0, 0.0, 0.0)
ob_light.lineart.crease_threshold = 0.0
ob_camera.location = (7.359, -6.926, 4.958)
ob_camera.rotation_euler = (1.109, 0.0, 0.8149)
ob_camera.lock_rotations_4d = False
ob_camera.empty_display_type = 'ARROWS'
ob_camera.color = (0.0, 0.0, 0.0, 0.0)
ob_camera.display_type = 'WIRE'
ob_camera.lineart.crease_threshold = 0.0
ob_empty.location = (0.6434, -3.731e-07, 2.777)
ob_empty.rotation_euler = (1.571, -0.0, -0.0)
ob_empty.scale = (5.0, 5.0, 5.0)
ob_empty.empty_display_type = 'IMAGE'
ob_empty.empty_display_size = 5.0
ob_empty.empty_image_depth = 'BACK'
ob_empty.show_empty_image_perspective = False
ob_empty.empty_image_side = 'FRONT'
ob_empty.lineart.crease_threshold = 0.0
ob_empty_001.location = (1.021e-15, 1.824, 4.6)
ob_empty_001.rotation_euler = (1.571, -0.0, 1.571)
ob_empty_001.scale = (6.027, 6.027, 6.027)
ob_empty_001.empty_display_type = 'IMAGE'
ob_empty_001.empty_display_size = 5.0
ob_empty_001.empty_image_depth = 'BACK'
ob_empty_001.show_empty_image_perspective = False
ob_empty_001.empty_image_side = 'FRONT'
ob_empty_001.lineart.crease_threshold = 0.0
ob_empty_002.location = (1.005e-15, 2.404, 4.525)
ob_empty_002.rotation_euler = (1.571, -0.0, 1.571)
ob_empty_002.scale = (4.91, 4.91, 4.91)
ob_empty_002.empty_display_type = 'IMAGE'
ob_empty_002.empty_display_size = 5.0
ob_empty_002.empty_image_depth = 'BACK'
ob_empty_002.show_empty_image_perspective = False
ob_empty_002.empty_image_side = 'FRONT'
ob_empty_002.lineart.crease_threshold = 0.0
ob_empty_003.location = (-2.683e-15, -11.36, 12.08)
ob_empty_003.rotation_euler = (1.571, -0.0, -1.571)
ob_empty_003.scale = (10.21, 10.21, 10.21)
ob_empty_003.empty_display_type = 'IMAGE'
ob_empty_003.empty_display_size = 5.0
ob_empty_003.empty_image_depth = 'BACK'
ob_empty_003.show_empty_image_perspective = False
ob_empty_003.empty_image_side = 'FRONT'
ob_empty_003.lineart.crease_threshold = 0.0
ob_cube_001.location = (0.0, 0.0, 0.0)
ob_cube_001.lock_rotations_4d = False
ob_cube_001.empty_display_type = 'ARROWS'
ob_cube_001.lineart.crease_threshold = 0.0
_m = ob_cube_001.modifiers.new('Mirror', 'MIRROR')
_m.use_clip = True
_m = ob_cube_001.modifiers.new('Subdivision', 'SUBSURF')
_m.uv_smooth = 'PRESERVE_CORNERS'
_m.levels = 2
_m.show_only_control_edges = False
_m = ob_cube_001.modifiers.new('Triangulate', 'TRIANGULATE')
ob_circle.location = (0.0, 0.0, 0.0)
ob_circle.lineart.crease_threshold = 0.0
_m = ob_circle.modifiers.new('Mirror', 'MIRROR')
_m = ob_circle.modifiers.new('Triangulate', 'TRIANGULATE')
ob_plane.location = (0.0, 0.0, 0.0)
ob_plane.lineart.crease_threshold = 0.0
_m = ob_plane.modifiers.new('Mirror', 'MIRROR')
_m = ob_plane.modifiers.new('Triangulate', 'TRIANGULATE')
ob_circle_001.location = (0.0, 0.0, 0.0)
ob_circle_001.lineart.crease_threshold = 0.0
_m = ob_circle_001.modifiers.new('Mirror', 'MIRROR')
_m = ob_circle_001.modifiers.new('Triangulate', 'TRIANGULATE')

# ---- collection membership
col_collection.objects.link(ob_cube)
col_collection.objects.link(ob_light)
col_collection.objects.link(ob_camera)
col_collection.objects.link(ob_empty)
col_collection.objects.link(ob_empty_001)
col_collection.objects.link(ob_empty_002)
col_collection.objects.link(ob_empty_003)
col_collection.objects.link(ob_cube_001)
col_collection.objects.link(ob_circle)
col_collection.objects.link(ob_plane)
col_collection.objects.link(ob_circle_001)

# ---- scene / render settings (as saved in the file)
scene.camera = ob_camera
scene.frame_start = 1; scene.frame_end = 250; scene.frame_set(1)
scene.render.engine = 'CYCLES'
scene.cycles.use_denoising = False
scene.cycles.samples = 128
scene.cycles.sampling_pattern = 'TABULATED_SOBOL'
scene.cycles.use_adaptive_sampling = False
scene.cycles.use_light_tree = False
scene.view_settings.view_transform = 'Filmic'
bpy.context.view_layer.update()
